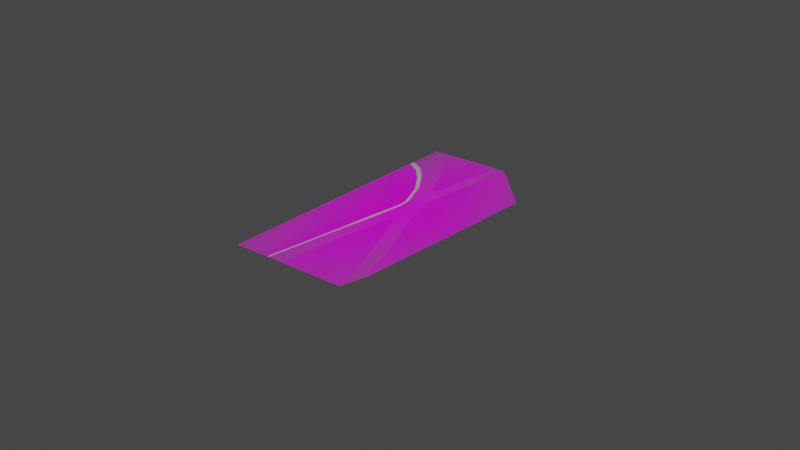 # Source: street_corner_terrain.blend  (saved by Blender 3.6.14; exported with 4.5.12 LTS)
import bpy
from mathutils import Matrix  # noqa: F401  (used for matrix-valued properties, if any)

bpy.ops.wm.read_factory_settings(use_empty=True)
scene = bpy.context.scene
scene.name = 'Scene'

# ---- images (referenced by path relative to the original .blend; pixels are not part of the script)
import os
ASSET_DIR = os.environ.get("B2B_ASSET_DIR", "")  # directory of the original .blend (textures are referenced by path, not embedded)
HERE = os.path.dirname(os.path.abspath(__file__))  # packed textures are extracted next to this script under _unpacked/

def load_image(name, relpath, width, height, colorspace="sRGB"):
    """Load a texture the original file referenced (path relative to the .blend, or extracted next to this script)."""
    p = next((c for c in (os.path.join(HERE, relpath), os.path.join(ASSET_DIR, relpath)) if relpath and os.path.exists(c)), "")
    if p:
        img = bpy.data.images.load(p, check_existing=True)
        img.name = name
    else:  # same state as the original file: an image datablock whose file is absent (Cycles renders it pink)
        img = bpy.data.images.new(name, width, height)
        img.source = "FILE"
        img.filepath = "//" + (relpath or name)
    img.colorspace_settings.name = colorspace
    return img
img_street_corner_satellite_png = load_image('street_corner_satellite.png', 'street_corner_satellite.png', 1024, 1024, 'sRGB')

# ---- materials (node trees are filled in below, after node groups)
mat_street_corner_satellite = bpy.data.materials.new('street_corner_satellite')
mat_street_corner_satellite.surface_render_method = 'BLENDED'
mat_street_corner_satellite.blend_method = 'BLEND'
mat_sidewalk = bpy.data.materials.new('sidewalk')
mat_sidewalk.use_transparent_shadow = False

# ---- material node trees
mat_street_corner_satellite.use_nodes = True; mat_street_corner_satellite.node_tree.nodes.clear()
_N = mat_street_corner_satellite.node_tree.nodes; _L = mat_street_corner_satellite.node_tree.links
n0 = _N.new('ShaderNodeOutputMaterial'); n0.name = 'Material Output'; n0.location = (300, 300)
n1 = _N.new('ShaderNodeTexImage'); n1.name = 'Image Texture'; n1.location = (-200, 300)
n1.image = img_street_corner_satellite_png
n1.extension = 'CLIP'
n2 = _N.new('ShaderNodeBsdfPrincipled'); n2.name = 'Principled BSDF'; n2.location = (0, 300)
n2.distribution = 'GGX'
n2.subsurface_method = 'RANDOM_WALK_SKIN'
n2.inputs[3].default_value = 1.45
n2.inputs[27].default_value = (0.0, 0.0, 0.0, 1.0)
n2.inputs[28].default_value = 1.0
_L.new(n1.outputs[0], n2.inputs[0])
_L.new(n1.outputs[1], n2.inputs[4])
_L.new(n2.outputs[0], n0.inputs[0])
n0.is_active_output = True
mat_sidewalk.use_nodes = True; mat_sidewalk.node_tree.nodes.clear()
_N = mat_sidewalk.node_tree.nodes; _L = mat_sidewalk.node_tree.links
n0 = _N.new('ShaderNodeBsdfPrincipled'); n0.name = 'Principled BSDF'; n0.location = (10, 300)
n0.distribution = 'GGX'
n0.subsurface_method = 'RANDOM_WALK_SKIN'
n0.inputs[0].default_value = (0.4292, 0.4292, 0.4292, 1.0)
n0.inputs[3].default_value = 1.45
n0.inputs[27].default_value = (0.0, 0.0, 0.0, 1.0)
n0.inputs[28].default_value = 1.0
n1 = _N.new('ShaderNodeOutputMaterial'); n1.name = 'Material Output'; n1.location = (300, 300)
_L.new(n0.outputs[0], n1.inputs[0])
n1.is_active_output = True

# ---- world
world_world = bpy.data.worlds.new('World'); scene.world = world_world
world_world.use_nodes = True; world_world.node_tree.nodes.clear()
_N = world_world.node_tree.nodes; _L = world_world.node_tree.links
n0 = _N.new('ShaderNodeOutputWorld'); n0.name = 'World Output'; n0.location = (300, 300)
n1 = _N.new('ShaderNodeBackground'); n1.name = 'Background'; n1.location = (10, 300)
n1.inputs[0].default_value = (0.05088, 0.05088, 0.05088, 1.0)
_L.new(n1.outputs[0], n0.inputs[0])
n0.is_active_output = True
world_world.color = (0.05088, 0.05088, 0.05088)
world_world.use_sun_shadow = False
world_world.sun_shadow_jitter_overblur = 0.0

# ---- meshes
me_street_corner_satellite = bpy.data.meshes.new('street_corner_satellite')
me_street_corner_satellite.from_pydata([(-95.88, -45.51, 0.0), (95.88, 28.15, 0.0), (-43.69, 35.27, 0.0), (67.4, -43.13, 0.0), (65.0, -45.51, 0.0), (-87.55, 33.51, 0.0), (-48.19, 26.69, 0.0), (-5.439, 18.19, 0.0), (13.79, 45.51, 0.0), (-12.81, 6.081, 0.0), (-43.54, -45.51, 0.0), (11.23, 8.409, 0.0), (3.176, -4.999, 0.0), (28.05, 45.51, 0.0), (-23.01, -45.51, 0.0), (75.03, -37.0, 0.0), (-86.55, 44.07, 0.0), (-86.23, 45.51, 0.0), (-69.71, -45.51, 0.0), (-36.22, 45.51, 0.0), (35.93, -23.3, 0.0), (20.99, -45.51, 0.0), (43.13, -14.29, 0.0), (61.97, 36.83, 0.0), (66.2, -44.32, 0.0), (-27.41, -20.17, 0.0), (-11.43, -25.1, 0.0), (-91.72, -6.0, 0.0), (-58.95, -9.408, 0.0), (28.46, -34.4, 0.0), (85.46, -4.423, 0.0), (5.251, 31.23, 0.0), (18.26, 27.11, 0.0), (-86.39, 44.79, 0.0), (-39.96, 40.39, 0.0), (52.55, 11.27, 0.0), (-64.35, 40.89, 0.0), (-82.8, -45.51, 0.0), (-67.87, 30.87, 0.0), (-61.22, 45.51, 0.0), (-75.33, -7.704, 0.0), (-63.17, 42.59, 0.0), (-11.21, 45.51, 0.0), (-27.89, 18.53, 0.0), (-23.49, 26.57, 0.0), (-56.63, -45.51, 0.0), (-43.18, -14.79, 0.0), (-17.35, 35.81, 0.0), (45.01, 41.17, 0.0), (19.73, -12.31, 0.0), (-1.008, -45.51, 0.0), (25.34, -3.556, 0.0), (9.284, -29.91, 0.0), (35.41, 19.19, 0.0), (51.66, -33.22, 0.0), (43.0, -45.51, 0.0), (57.09, -23.35, 0.0), (78.92, 32.49, 0.0), (47.33, -39.36, 0.0), (69.0, 3.423, 0.0), (0.5191, 23.79, 0.0), (13.21, 18.07, 0.0), (80.25, -20.71, 0.0), (-86.47, 44.43, 0.0), (-41.82, 37.83, 0.0), (47.84, -1.513, 0.0), (-63.76, 41.74, 0.0), (-20.42, 31.19, 0.0), (30.37, 7.817, 0.0), (63.05, -9.962, 0.0), (90.67, 11.86, 0.0), (-86.31, 45.15, 0.0), (-38.09, 42.95, 0.0), (57.26, 24.05, 0.0), (9.523, 38.37, 0.0), (23.16, 36.31, 0.0), (-62.2, 44.05, 0.0), (-14.28, 40.66, 0.0), (40.21, 30.18, 0.0), (73.96, 17.96, 0.0), (-89.63, 13.75, 0.0), (-53.57, 8.643, 0.0), (32.19, -28.85, 0.0), (66.8, -43.73, 0.0), (-18.58, -7.814, 0.0), (-4.712, -14.9, 0.0), (-71.6, 11.58, 0.0), (-35.54, 1.871, 0.0), (14.51, -21.11, 0.0), (49.5, -36.29, 0.0), (65.6, -44.92, 0.0), (-35.48, -32.84, 0.0), (-17.68, -35.15, 0.0), (-93.8, -25.75, 0.0), (-64.33, -27.46, 0.0), (24.73, -39.96, 0.0), (-79.06, -26.61, 0.0), (-49.9, -30.15, 0.0), (4.138, -37.71, 0.0), (45.16, -42.44, 0.0), (-14.33, 9.143, 0.0), (-8.648, 18.66, 0.0), (-45.79, -45.51, 0.0), (1.362, 32.02, 0.0), (9.492, 45.51, 0.0), (-30.12, -19.25, 0.0), (-3.084, 25.06, 0.0), (5.427, 38.77, 0.0), (-21.5, -6.147, 0.0), (-37.96, -32.38, 0.0), (30.58, 44.86, 0.0), (6.45, -4.51, 0.0), (-19.74, -45.51, 0.0), (12.51, 5.657, 0.0), (-8.342, -25.82, 0.0), (20.81, 25.93, 0.0), (15.77, 16.54, 0.0), (25.7, 35.4, 0.0), (-1.851, -15.82, 0.0), (-14.43, -35.53, 0.0), (-2.001, 20.07, 0.0), (10.88, 12.73, 0.0), (76.92, -31.09, 0.0), (-86.52, 44.2, 0.0), (-43.01, 36.19, 0.0), (44.84, -9.659, 0.0), (-64.14, 41.2, 0.0), (-22.38, 28.25, 0.0), (27.17, 0.5685, 0.0), (59.25, -18.49, 0.0), (-6.565, 20.82, 0.0), (13.63, 9.637, 0.0), (-88.06, 28.67, 0.0), (-49.51, 22.27, 0.0), (35.01, -24.66, 0.0), (-68.78, 26.14, 0.0), (-29.77, 14.45, 0.0), (18.45, -14.47, 0.0), (51.13, -33.97, 0.0), (67.25, -43.28, 0.0), (-13.0, 2.06, 0.0), (0.3603, -7.505, 0.0), (-16.09, 5.394, 0.0), (4.415, -7.284, 0.0), (-3.669, 18.89, 0.0), (10.62, 10.62, 0.0), (75.98, -34.04, 0.0), (-86.53, 44.13, 0.0), (-43.35, 35.73, 0.0), (43.99, -11.98, 0.0), (-64.25, 41.05, 0.0), (-22.94, 27.41, 0.0), (26.25, -1.494, 0.0), (58.17, -20.92, 0.0), (-7.555, 19.61, 0.0), (13.02, 7.672, 0.0), (-13.21, 7.56, 0.0), (-6.992, 18.29, 0.0), (-44.67, -45.51, 0.0), (3.306, 31.63, 0.0), (-1.282, 24.43, 0.0), (7.475, 38.57, 0.0), (11.64, 45.51, 0.0), (-28.77, -19.71, 0.0), (-20.04, -6.98, 0.0), (-36.72, -32.61, 0.0), (-4.232, 20.21, 0.0), (-14.54, 3.727, 0.0), (-5.982, 19.89, 0.0), (29.31, 45.19, 0.0), (4.839, -4.498, 0.0), (-21.37, -45.51, 0.0), (11.51, 7.161, 0.0), (-9.883, -25.46, 0.0), (19.54, 26.52, 0.0), (14.49, 17.3, 0.0), (24.43, 35.85, 0.0), (-3.282, -15.36, 0.0), (-16.05, -35.34, 0.0), (12.02, 11.08, 0.0), (2.388, -7.395, 0.0), (12.32, 10.07, 0.0), (-87.81, 31.09, 0.0), (-48.85, 24.48, 0.0), (35.47, -23.98, 0.0), (-68.33, 28.5, 0.0), (-28.83, 16.49, 0.0), (19.09, -13.39, 0.0), (51.4, -33.59, 0.0), (-15.21, 7.268, 0.0), (5.433, -5.897, 0.0), (67.32, -43.2, 0.0), (-12.6, 4.122, 0.0), (1.896, -5.995, 0.0), (-14.9, 5.603, 0.0), (3.405, -6.894, 0.0), (-15.03, 6.277, 0.0), (-14.75, 4.836, 0.0), (-6.706, 19.76, 0.0), (-5.211, 20.03, 0.0), (12.58, 9.159, 0.0), (12.75, 8.605, 0.0), (4.045, -6.579, 0.0), (4.701, -6.256, 0.0), (56.05, -35.98, 0.0), (49.14, -45.51, 0.0), (62.1, -27.15, 0.0), (52.59, -40.75, 0.0), (73.59, 1.234, 0.0), (83.66, 31.28, 0.0), (67.85, -12.96, 0.0), (78.62, 16.26, 0.0), (54.32, -38.36, 0.0), (50.86, -43.13, 0.0), (64.18, -22.01, 0.0), (55.63, -36.57, 0.0), (63.14, -24.58, 0.0), (55.84, -36.27, 0.0), (58.43, -37.48, 0.0), (52.46, -45.51, 0.0), (63.21, -28.96, 0.0), (55.44, -41.49, 0.0), (76.08, 0.04989, 0.0), (70.44, -14.58, 0.0), (81.15, 15.34, 0.0), (56.93, -39.49, 0.0), (53.95, -43.5, 0.0), (66.85, -23.91, 0.0), (58.06, -37.97, 0.0), (65.83, -26.56, 0.0), (58.24, -37.72, 0.0), (86.21, 30.63, 0.0), (60.16, -38.57, 0.0), (54.88, -45.51, 0.0), (64.78, -30.67, 0.0), (57.52, -42.04, 0.0), (77.89, -0.8153, 0.0), (72.34, -15.77, 0.0), (82.99, 14.67, 0.0), (58.84, -40.31, 0.0), (56.2, -43.78, 0.0), (68.8, -25.3, 0.0), (59.84, -39.0, 0.0), (67.79, -28.01, 0.0), (60.0, -38.78, 0.0), (88.08, 30.15, 0.0), (87.15, 30.39, 0.0), (59.29, -38.03, 0.0), (53.67, -45.51, 0.0), (63.79, -29.92, 0.0), (56.48, -41.77, 0.0), (76.98, -0.3827, 0.0), (71.39, -15.18, 0.0), (82.07, 15.0, 0.0), (57.89, -39.9, 0.0), (55.08, -43.64, 0.0), (67.82, -24.6, 0.0), (58.95, -38.48, 0.0), (66.81, -27.29, 0.0), (59.12, -38.25, 0.0), (84.93, 30.95, 0.0), (57.24, -36.73, 0.0), (50.8, -45.51, 0.0), (62.76, -27.95, 0.0), (54.02, -41.12, 0.0), (74.84, 0.642, 0.0), (69.14, -13.77, 0.0), (79.89, 15.8, 0.0), (55.63, -38.93, 0.0), (52.41, -43.31, 0.0), (65.51, -22.96, 0.0), (56.84, -37.27, 0.0), (64.48, -25.57, 0.0), (57.04, -37.0, 0.0)], [], [(196, 156, 100, 189), (148, 2, 44, 151), (164, 84, 140, 167), (91, 10, 14, 92), (144, 7, 11, 145), (7, 9, 12, 11), (240, 233, 4, 90), (155, 113, 51, 152), (234, 232, 3, 15), (36, 38, 6, 2), (161, 159, 31, 74), (157, 156, 9, 7), (51, 49, 20, 22), (61, 121, 179, 175), (98, 50, 21, 95), (88, 52, 29, 82), (239, 235, 24, 83), (84, 25, 26, 85), (96, 94, 28, 40), (186, 189, 100, 43), (78, 53, 35, 73), (159, 160, 60, 31), (238, 236, 30, 70), (74, 31, 32, 75), (76, 41, 34, 72), (71, 33, 41, 76), (93, 96, 40, 27), (16, 5, 38, 36), (163, 25, 84, 164), (151, 44, 101, 154), (72, 34, 47, 77), (94, 97, 46, 28), (2, 6, 43, 44), (199, 144, 120, 166), (192, 9, 194, 197), (117, 115, 53, 78), (118, 114, 52, 88), (119, 112, 50, 98), (201, 172, 113, 155), (113, 111, 49, 51), (73, 35, 59, 79), (82, 29, 58, 89), (22, 20, 54, 56), (152, 51, 22, 149), (95, 21, 55, 99), (35, 65, 69, 59), (115, 116, 68, 53), (34, 64, 67, 47), (33, 63, 66, 41), (53, 68, 65, 35), (168, 7, 144, 199), (236, 237, 62, 30), (31, 60, 61, 32), (41, 66, 64, 34), (23, 73, 79, 57), (110, 117, 78, 48), (19, 72, 77, 42), (17, 71, 76, 39), (39, 76, 72, 19), (8, 74, 75, 13), (245, 238, 70, 1), (150, 36, 2, 148), (48, 78, 73, 23), (134, 82, 89, 138), (143, 118, 88, 137), (28, 46, 87, 81), (27, 40, 86, 80), (140, 84, 85, 141), (242, 239, 83, 139), (137, 88, 82, 134), (40, 28, 81, 86), (185, 183, 6, 38), (29, 95, 99, 58), (114, 119, 98, 52), (18, 45, 97, 94), (0, 37, 96, 93), (182, 185, 38, 5), (37, 18, 94, 96), (52, 98, 95, 29), (235, 240, 90, 24), (25, 91, 92, 26), (45, 102, 109, 97), (46, 105, 108, 87), (42, 77, 107, 104), (47, 67, 106, 103), (77, 47, 103, 107), (97, 109, 105, 46), (44, 43, 100, 101), (198, 157, 7, 168), (158, 10, 91, 165), (173, 178, 119, 114), (180, 177, 118, 143), (169, 176, 117, 110), (174, 175, 116, 115), (172, 170, 111, 113), (200, 11, 172, 201), (178, 171, 112, 119), (177, 173, 114, 118), (176, 174, 115, 117), (175, 179, 131, 116), (67, 127, 130, 106), (65, 125, 129, 69), (116, 131, 128, 68), (64, 124, 127, 67), (63, 123, 126, 66), (68, 128, 125, 65), (147, 16, 36, 150), (237, 241, 122, 62), (60, 120, 121, 61), (66, 126, 124, 64), (85, 26, 173, 177), (87, 108, 142, 136), (187, 137, 134, 184), (244, 242, 139, 191), (192, 140, 141, 193), (190, 143, 137, 187), (184, 134, 138, 188), (81, 87, 136, 133), (80, 86, 135, 132), (86, 81, 133, 135), (154, 101, 157, 198), (32, 61, 175, 174), (127, 151, 154, 130), (125, 149, 153, 129), (131, 155, 152, 128), (124, 148, 151, 127), (123, 147, 150, 126), (128, 152, 149, 125), (160, 166, 120, 60), (241, 243, 146, 122), (120, 144, 145, 121), (126, 150, 148, 124), (130, 154, 198, 168, 199, 166), (108, 164, 167, 142), (106, 130, 166, 160), (102, 158, 165, 109), (105, 163, 164, 108), (104, 107, 161, 162), (103, 106, 160, 159), (107, 103, 159, 161), (109, 165, 163, 105), (101, 100, 156, 157), (162, 161, 74, 8), (165, 91, 25, 163), (13, 75, 176, 169), (193, 195, 202, 12), (181, 145, 11, 200), (149, 22, 56, 153), (141, 85, 177, 180), (180, 195, 193, 141), (145, 181, 179, 121), (11, 12, 170, 172), (75, 32, 174, 176), (12, 202, 203, 170), (232, 244, 191, 3), (26, 92, 178, 173), (142, 167, 197, 194, 196, 189), (170, 203, 190, 111), (20, 184, 188, 54), (9, 192, 193, 12), (111, 190, 187, 49), (92, 14, 171, 178), (49, 187, 184, 20), (136, 142, 189, 186), (133, 136, 186, 183), (132, 135, 185, 182), (135, 133, 183, 185), (183, 186, 43, 6), (194, 9, 156, 196), (243, 234, 15, 146), (155, 131, 179, 181, 200, 201), (190, 203, 202, 195, 180, 143), (167, 140, 192, 197), (153, 56, 206, 216), (54, 188, 217, 204), (129, 153, 216, 214), (188, 138, 215, 217), (69, 129, 214, 210), (58, 99, 213, 207), (138, 89, 212, 215), (57, 79, 211, 209), (59, 69, 210, 208), (79, 59, 208, 211), (89, 58, 207, 212), (56, 54, 204, 206), (99, 55, 205, 213), (272, 263, 220, 229), (261, 273, 230, 218), (270, 272, 229, 227), (273, 271, 228, 230), (266, 270, 227, 223), (264, 269, 226, 221), (271, 268, 225, 228), (260, 267, 224, 231), (265, 266, 223, 222), (267, 265, 222, 224), (268, 264, 221, 225), (263, 261, 218, 220), (269, 262, 219, 226), (258, 249, 234, 243), (247, 259, 244, 232), (256, 258, 243, 241), (259, 257, 242, 244), (252, 256, 241, 237), (250, 255, 240, 235), (257, 254, 239, 242), (246, 253, 238, 245), (251, 252, 237, 236), (253, 251, 236, 238), (254, 250, 235, 239), (249, 247, 232, 234), (255, 248, 233, 240), (226, 219, 248, 255), (220, 218, 247, 249), (225, 221, 250, 254), (224, 222, 251, 253), (222, 223, 252, 251), (231, 224, 253, 246), (228, 225, 254, 257), (221, 226, 255, 250), (223, 227, 256, 252), (230, 228, 257, 259), (227, 229, 258, 256), (218, 230, 259, 247), (229, 220, 249, 258), (213, 205, 262, 269), (206, 204, 261, 263), (212, 207, 264, 268), (211, 208, 265, 267), (208, 210, 266, 265), (209, 211, 267, 260), (215, 212, 268, 271), (207, 213, 269, 264), (210, 214, 270, 266), (217, 215, 271, 273), (214, 216, 272, 270), (204, 217, 273, 261), (216, 206, 263, 272)])
_uv = me_street_corner_satellite.uv_layers.new(name='UVMap')
_uv.uv.foreach_set('vector', [0.4216, 0.569, 0.4311, 0.5831, 0.4253, 0.6004, 0.4207, 0.5799, 0.2739, 0.8926, 0.2722, 0.8874, 0.3775, 0.7919, 0.3804, 0.8011, 0.3955, 0.4233, 0.4031, 0.4142, 0.4322, 0.5226, 0.4242, 0.5409, 0.315, 0.1392, 0.2729, 0.0, 0.38, 0.0, 0.4078, 0.1138, 0.4809, 0.7076, 0.4716, 0.6998, 0.5586, 0.5924, 0.5554, 0.6167, 0.4716, 0.6998, 0.4332, 0.5668, 0.5166, 0.4451, 0.5586, 0.5924, 0.7931, 0.01906, 0.7862, 0.0, 0.839, 0.0, 0.8421, 0.006533, 0.5679, 0.5843, 0.5653, 0.5621, 0.6321, 0.4609, 0.6369, 0.4836, 0.8378, 0.163, 0.8137, 0.07622, 0.8515, 0.02613, 0.8913, 0.09352, 0.1644, 0.9493, 0.1461, 0.8391, 0.2487, 0.7933, 0.2722, 0.8874, 0.539, 0.9237, 0.5172, 0.8475, 0.5274, 0.8432, 0.5497, 0.9216, 0.4635, 0.701, 0.4311, 0.5831, 0.4332, 0.5668, 0.4716, 0.6998, 0.6321, 0.4609, 0.6029, 0.3648, 0.6873, 0.244, 0.7249, 0.343, 0.5689, 0.6985, 0.5567, 0.6399, 0.5627, 0.6217, 0.5756, 0.6901, 0.5216, 0.08571, 0.4947, 0.0, 0.6095, 0.0, 0.6289, 0.061, 0.5756, 0.2681, 0.5484, 0.1714, 0.6484, 0.122, 0.6679, 0.183, 0.8068, 0.05717, 0.8, 0.03811, 0.8452, 0.01307, 0.8483, 0.0196, 0.4031, 0.4142, 0.3571, 0.2783, 0.4404, 0.2242, 0.4754, 0.3363, 0.0877, 0.2077, 0.1645, 0.1983, 0.1926, 0.3966, 0.1072, 0.4154, 0.3497, 0.6812, 0.4207, 0.5799, 0.4253, 0.6004, 0.3545, 0.7036, 0.7097, 0.8316, 0.6846, 0.7108, 0.774, 0.6238, 0.7986, 0.7642, 0.5172, 0.8475, 0.4933, 0.7684, 0.5027, 0.7614, 0.5274, 0.8432, 0.9328, 0.6611, 0.9062, 0.491, 0.9456, 0.4514, 0.9728, 0.6304, 0.5497, 0.9216, 0.5274, 0.8432, 0.5952, 0.7979, 0.6208, 0.8989, 0.1757, 0.9839, 0.1706, 0.9679, 0.2916, 0.9437, 0.3014, 0.9719, 0.04992, 0.996, 0.04951, 0.9921, 0.1706, 0.9679, 0.1757, 0.9839, 0.01086, 0.217, 0.0877, 0.2077, 0.1072, 0.4154, 0.02172, 0.4341, 0.04869, 0.9841, 0.04344, 0.8682, 0.1461, 0.8391, 0.1644, 0.9493, 0.35, 0.2834, 0.3571, 0.2783, 0.4031, 0.4142, 0.3955, 0.4233, 0.3804, 0.8011, 0.3775, 0.7919, 0.4549, 0.705, 0.4606, 0.7154, 0.3014, 0.9719, 0.2916, 0.9437, 0.4095, 0.8934, 0.4255, 0.9467, 0.1645, 0.1983, 0.2398, 0.1687, 0.2748, 0.3375, 0.1926, 0.3966, 0.2722, 0.8874, 0.2487, 0.7933, 0.3545, 0.7036, 0.3775, 0.7919, 0.4728, 0.7201, 0.4809, 0.7076, 0.4896, 0.7205, 0.4779, 0.722, 0.4343, 0.5453, 0.4332, 0.5668, 0.4223, 0.5616, 0.4231, 0.5531, 0.634, 0.8889, 0.6085, 0.7849, 0.6846, 0.7108, 0.7097, 0.8316, 0.4903, 0.3262, 0.4565, 0.2164, 0.5484, 0.1714, 0.5756, 0.2681, 0.4248, 0.1096, 0.3971, 0.0, 0.4947, 0.0, 0.5216, 0.08571, 0.5665, 0.5945, 0.56, 0.5787, 0.5653, 0.5621, 0.5679, 0.5843, 0.5653, 0.5621, 0.5336, 0.4505, 0.6029, 0.3648, 0.6321, 0.4609, 0.7986, 0.7642, 0.774, 0.6238, 0.8598, 0.5376, 0.8857, 0.6973, 0.6679, 0.183, 0.6484, 0.122, 0.7468, 0.06754, 0.7581, 0.1013, 0.7249, 0.343, 0.6873, 0.244, 0.7694, 0.1351, 0.7977, 0.2435, 0.6369, 0.4836, 0.6321, 0.4609, 0.7249, 0.343, 0.7294, 0.3684, 0.6289, 0.061, 0.6095, 0.0, 0.7242, 0.0, 0.7355, 0.03377, 0.774, 0.6238, 0.7495, 0.4834, 0.8288, 0.3906, 0.8598, 0.5376, 0.6085, 0.7849, 0.5822, 0.6817, 0.6584, 0.5859, 0.6846, 0.7108, 0.2916, 0.9437, 0.2819, 0.9156, 0.3935, 0.8427, 0.4095, 0.8934, 0.04951, 0.9921, 0.0491, 0.9881, 0.1675, 0.9586, 0.1706, 0.9679, 0.6846, 0.7108, 0.6584, 0.5859, 0.7495, 0.4834, 0.774, 0.6238, 0.4688, 0.7186, 0.4716, 0.6998, 0.4809, 0.7076, 0.4728, 0.7201, 0.9062, 0.491, 0.8772, 0.3268, 0.9185, 0.2725, 0.9456, 0.4514, 0.5274, 0.8432, 0.5027, 0.7614, 0.5689, 0.6985, 0.5952, 0.7979, 0.1706, 0.9679, 0.1675, 0.9586, 0.2819, 0.9156, 0.2916, 0.9437, 0.8231, 0.9046, 0.7986, 0.7642, 0.8857, 0.6973, 0.9116, 0.857, 0.6595, 0.9929, 0.634, 0.8889, 0.7097, 0.8316, 0.7347, 0.9523, 0.3111, 1.0, 0.3014, 0.9719, 0.4255, 0.9467, 0.4415, 1.0, 0.05033, 1.0, 0.04992, 0.996, 0.1757, 0.9839, 0.1807, 1.0, 0.1807, 1.0, 0.1757, 0.9839, 0.3014, 0.9719, 0.3111, 1.0, 0.5719, 1.0, 0.5497, 0.9216, 0.6208, 0.8989, 0.6463, 1.0, 0.9593, 0.8312, 0.9328, 0.6611, 0.9728, 0.6304, 1.0, 0.8093, 0.165, 0.951, 0.1644, 0.9493, 0.2722, 0.8874, 0.2739, 0.8926, 0.7347, 0.9523, 0.7097, 0.8316, 0.7986, 0.7642, 0.8231, 0.9046, 0.6826, 0.2291, 0.6679, 0.183, 0.7581, 0.1013, 0.7666, 0.1268, 0.523, 0.42, 0.4903, 0.3262, 0.5756, 0.2681, 0.5962, 0.3411, 0.1926, 0.3966, 0.2748, 0.3375, 0.3147, 0.5206, 0.2206, 0.595, 0.02172, 0.4341, 0.1072, 0.4154, 0.1266, 0.6273, 0.03258, 0.6511, 0.4322, 0.5226, 0.4031, 0.4142, 0.4754, 0.3363, 0.5019, 0.4175, 0.812, 0.07155, 0.8068, 0.05717, 0.8483, 0.0196, 0.8507, 0.02453, 0.5962, 0.3411, 0.5756, 0.2681, 0.6679, 0.183, 0.6826, 0.2291, 0.1072, 0.4154, 0.1926, 0.3966, 0.2206, 0.595, 0.1266, 0.6273, 0.1437, 0.8132, 0.2453, 0.769, 0.2487, 0.7933, 0.1461, 0.8391, 0.6484, 0.122, 0.6289, 0.061, 0.7355, 0.03377, 0.7468, 0.06754, 0.4565, 0.2164, 0.4248, 0.1096, 0.5216, 0.08571, 0.5484, 0.1714, 0.1365, 0.0, 0.2047, 0.0, 0.2398, 0.1687, 0.1645, 0.1983, 0.0, 0.0, 0.06824, 0.0, 0.0877, 0.2077, 0.01086, 0.217, 0.04211, 0.8415, 0.1437, 0.8132, 0.1461, 0.8391, 0.04344, 0.8682, 0.06824, 0.0, 0.1365, 0.0, 0.1645, 0.1983, 0.0877, 0.2077, 0.5484, 0.1714, 0.5216, 0.08571, 0.6289, 0.061, 0.6484, 0.122, 0.8, 0.03811, 0.7931, 0.01906, 0.8421, 0.006533, 0.8452, 0.01307, 0.3571, 0.2783, 0.315, 0.1392, 0.4078, 0.1138, 0.4404, 0.2242, 0.2047, 0.0, 0.2612, 0.0, 0.3021, 0.1443, 0.2398, 0.1687, 0.2748, 0.3375, 0.3429, 0.2885, 0.3879, 0.4325, 0.3147, 0.5206, 0.4415, 1.0, 0.4255, 0.9467, 0.5283, 0.9259, 0.5495, 1.0, 0.4095, 0.8934, 0.3935, 0.8427, 0.4839, 0.7754, 0.5071, 0.8518, 0.4255, 0.9467, 0.4095, 0.8934, 0.5071, 0.8518, 0.5283, 0.9259, 0.2398, 0.1687, 0.3021, 0.1443, 0.3429, 0.2885, 0.2748, 0.3375, 0.3775, 0.7919, 0.3545, 0.7036, 0.4253, 0.6004, 0.4549, 0.705, 0.465, 0.7171, 0.4635, 0.701, 0.4716, 0.6998, 0.4688, 0.7186, 0.2671, 0.0, 0.2729, 0.0, 0.315, 0.1392, 0.3085, 0.1417, 0.4485, 0.2203, 0.4163, 0.1117, 0.4248, 0.1096, 0.4565, 0.2164, 0.5125, 0.4188, 0.4829, 0.3312, 0.4903, 0.3262, 0.523, 0.42, 0.6529, 0.9965, 0.6274, 0.8939, 0.634, 0.8889, 0.6595, 0.9929, 0.6019, 0.7914, 0.5756, 0.6901, 0.5822, 0.6817, 0.6085, 0.7849, 0.56, 0.5787, 0.5252, 0.4506, 0.5336, 0.4505, 0.5653, 0.5621, 0.5656, 0.6006, 0.5586, 0.5924, 0.56, 0.5787, 0.5665, 0.5945, 0.4163, 0.1117, 0.3885, 0.0, 0.3971, 0.0, 0.4248, 0.1096, 0.4829, 0.3312, 0.4485, 0.2203, 0.4565, 0.2164, 0.4903, 0.3262, 0.6274, 0.8939, 0.6019, 0.7914, 0.6085, 0.7849, 0.634, 0.8889, 0.5756, 0.6901, 0.5627, 0.6217, 0.5711, 0.6059, 0.5822, 0.6817, 0.3935, 0.8427, 0.3833, 0.8103, 0.4658, 0.7287, 0.4839, 0.7754, 0.7495, 0.4834, 0.7338, 0.3939, 0.809, 0.2968, 0.8288, 0.3906, 0.5822, 0.6817, 0.5711, 0.6059, 0.6417, 0.5062, 0.6584, 0.5859, 0.2819, 0.9156, 0.2757, 0.8977, 0.3833, 0.8103, 0.3935, 0.8427, 0.0491, 0.9881, 0.04883, 0.9856, 0.1655, 0.9527, 0.1675, 0.9586, 0.6584, 0.5859, 0.6417, 0.5062, 0.7338, 0.3939, 0.7495, 0.4834, 0.04876, 0.9849, 0.04869, 0.9841, 0.1644, 0.9493, 0.165, 0.951, 0.8772, 0.3268, 0.8588, 0.2221, 0.9011, 0.1584, 0.9185, 0.2725, 0.5027, 0.7614, 0.4896, 0.7205, 0.5567, 0.6399, 0.5689, 0.6985, 0.1675, 0.9586, 0.1655, 0.9527, 0.2757, 0.8977, 0.2819, 0.9156, 0.4754, 0.3363, 0.4404, 0.2242, 0.4485, 0.2203, 0.4829, 0.3312, 0.3147, 0.5206, 0.3879, 0.4325, 0.4161, 0.5593, 0.3448, 0.6587, 0.5995, 0.3529, 0.5962, 0.3411, 0.6826, 0.2291, 0.685, 0.2365, 0.8129, 0.07389, 0.812, 0.07155, 0.8507, 0.02453, 0.8511, 0.02533, 0.4343, 0.5453, 0.4322, 0.5226, 0.5019, 0.4175, 0.5099, 0.4341, 0.5283, 0.4352, 0.523, 0.42, 0.5962, 0.3411, 0.5995, 0.3529, 0.685, 0.2365, 0.6826, 0.2291, 0.7666, 0.1268, 0.768, 0.1309, 0.2206, 0.595, 0.3147, 0.5206, 0.3448, 0.6587, 0.2418, 0.7446, 0.03258, 0.6511, 0.1266, 0.6273, 0.1413, 0.7872, 0.04078, 0.8149, 0.1266, 0.6273, 0.2206, 0.595, 0.2418, 0.7446, 0.1413, 0.7872, 0.4606, 0.7154, 0.4549, 0.705, 0.4635, 0.701, 0.465, 0.7171, 0.5952, 0.7979, 0.5689, 0.6985, 0.5756, 0.6901, 0.6019, 0.7914, 0.3833, 0.8103, 0.3804, 0.8011, 0.4606, 0.7154, 0.4658, 0.7287, 0.7338, 0.3939, 0.7294, 0.3684, 0.8033, 0.2702, 0.809, 0.2968, 0.5711, 0.6059, 0.5679, 0.5843, 0.6369, 0.4836, 0.6417, 0.5062, 0.2757, 0.8977, 0.2739, 0.8926, 0.3804, 0.8011, 0.3833, 0.8103, 0.04883, 0.9856, 0.04876, 0.9849, 0.165, 0.951, 0.1655, 0.9527, 0.6417, 0.5062, 0.6369, 0.4836, 0.7294, 0.3684, 0.7338, 0.3939, 0.4933, 0.7684, 0.4779, 0.722, 0.4896, 0.7205, 0.5027, 0.7614, 0.8588, 0.2221, 0.8535, 0.1923, 0.8962, 0.126, 0.9011, 0.1584, 0.4896, 0.7205, 0.4809, 0.7076, 0.5554, 0.6167, 0.5567, 0.6399, 0.1655, 0.9527, 0.165, 0.951, 0.2739, 0.8926, 0.2757, 0.8977, 0.4658, 0.7287, 0.4606, 0.7154, 0.465, 0.7171, 0.4688, 0.7186, 0.4728, 0.7201, 0.4779, 0.722, 0.3879, 0.4325, 0.3955, 0.4233, 0.4242, 0.5409, 0.4161, 0.5593, 0.4839, 0.7754, 0.4658, 0.7287, 0.4779, 0.722, 0.4933, 0.7684, 0.2612, 0.0, 0.2671, 0.0, 0.3085, 0.1417, 0.3021, 0.1443, 0.3429, 0.2885, 0.35, 0.2834, 0.3955, 0.4233, 0.3879, 0.4325, 0.5495, 1.0, 0.5283, 0.9259, 0.539, 0.9237, 0.5607, 1.0, 0.5071, 0.8518, 0.4839, 0.7754, 0.4933, 0.7684, 0.5172, 0.8475, 0.5283, 0.9259, 0.5071, 0.8518, 0.5172, 0.8475, 0.539, 0.9237, 0.3021, 0.1443, 0.3085, 0.1417, 0.35, 0.2834, 0.3429, 0.2885, 0.4549, 0.705, 0.4253, 0.6004, 0.4311, 0.5831, 0.4635, 0.701, 0.5607, 1.0, 0.539, 0.9237, 0.5497, 0.9216, 0.5719, 1.0, 0.3085, 0.1417, 0.315, 0.1392, 0.3571, 0.2783, 0.35, 0.2834, 0.6463, 1.0, 0.6208, 0.8989, 0.6274, 0.8939, 0.6529, 0.9965, 0.5099, 0.4341, 0.5178, 0.4243, 0.5211, 0.4277, 0.5166, 0.4451, 0.5642, 0.6107, 0.5554, 0.6167, 0.5586, 0.5924, 0.5656, 0.6006, 0.7294, 0.3684, 0.7249, 0.343, 0.7977, 0.2435, 0.8033, 0.2702, 0.5019, 0.4175, 0.4754, 0.3363, 0.4829, 0.3312, 0.5125, 0.4188, 0.5125, 0.4188, 0.5178, 0.4243, 0.5099, 0.4341, 0.5019, 0.4175, 0.5554, 0.6167, 0.5642, 0.6107, 0.5627, 0.6217, 0.5567, 0.6399, 0.5586, 0.5924, 0.5166, 0.4451, 0.5252, 0.4506, 0.56, 0.5787, 0.6208, 0.8989, 0.5952, 0.7979, 0.6019, 0.7914, 0.6274, 0.8939, 0.5166, 0.4451, 0.5211, 0.4277, 0.5245, 0.4313, 0.5252, 0.4506, 0.8137, 0.07622, 0.8129, 0.07389, 0.8511, 0.02533, 0.8515, 0.02613, 0.4404, 0.2242, 0.4078, 0.1138, 0.4163, 0.1117, 0.4485, 0.2203, 0.4161, 0.5593, 0.4242, 0.5409, 0.4231, 0.5531, 0.4223, 0.5616, 0.4216, 0.569, 0.4207, 0.5799, 0.5252, 0.4506, 0.5245, 0.4313, 0.5283, 0.4352, 0.5336, 0.4505, 0.6873, 0.244, 0.685, 0.2365, 0.768, 0.1309, 0.7694, 0.1351, 0.4332, 0.5668, 0.4343, 0.5453, 0.5099, 0.4341, 0.5166, 0.4451, 0.5336, 0.4505, 0.5283, 0.4352, 0.5995, 0.3529, 0.6029, 0.3648, 0.4078, 0.1138, 0.38, 0.0, 0.3885, 0.0, 0.4163, 0.1117, 0.6029, 0.3648, 0.5995, 0.3529, 0.685, 0.2365, 0.6873, 0.244, 0.3448, 0.6587, 0.4161, 0.5593, 0.4207, 0.5799, 0.3497, 0.6812, 0.2418, 0.7446, 0.3448, 0.6587, 0.3497, 0.6812, 0.2453, 0.769, 0.04078, 0.8149, 0.1413, 0.7872, 0.1437, 0.8132, 0.04211, 0.8415, 0.1413, 0.7872, 0.2418, 0.7446, 0.2453, 0.769, 0.1437, 0.8132, 0.2453, 0.769, 0.3497, 0.6812, 0.3545, 0.7036, 0.2487, 0.7933, 0.4223, 0.5616, 0.4332, 0.5668, 0.4311, 0.5831, 0.4216, 0.569, 0.8535, 0.1923, 0.8378, 0.163, 0.8913, 0.09352, 0.8962, 0.126, 0.5679, 0.5843, 0.5711, 0.6059, 0.5627, 0.6217, 0.5642, 0.6107, 0.5656, 0.6006, 0.5665, 0.5945, 0.5283, 0.4352, 0.5245, 0.4313, 0.5211, 0.4277, 0.5178, 0.4243, 0.5125, 0.4188, 0.523, 0.42, 0.4242, 0.5409, 0.4322, 0.5226, 0.4343, 0.5453, 0.4231, 0.5531, 0.8033, 0.2702, 0.7977, 0.2435, 0.8238, 0.2017, 0.8293, 0.2299, 0.7694, 0.1351, 0.768, 0.1309, 0.7912, 0.1015, 0.7923, 0.1047, 0.809, 0.2968, 0.8033, 0.2702, 0.8293, 0.2299, 0.8347, 0.2582, 0.768, 0.1309, 0.7666, 0.1268, 0.7901, 0.09826, 0.7912, 0.1015, 0.8288, 0.3906, 0.809, 0.2968, 0.8347, 0.2582, 0.8538, 0.3576, 0.7468, 0.06754, 0.7355, 0.03377, 0.7652, 0.02617, 0.7743, 0.05234, 0.7666, 0.1268, 0.7581, 0.1013, 0.7833, 0.07851, 0.7901, 0.09826, 0.9116, 0.857, 0.8857, 0.6973, 0.91, 0.6786, 0.9362, 0.8437, 0.8598, 0.5376, 0.8288, 0.3906, 0.8538, 0.3576, 0.8838, 0.5136, 0.8857, 0.6973, 0.8598, 0.5376, 0.8838, 0.5136, 0.91, 0.6786, 0.7581, 0.1013, 0.7468, 0.06754, 0.7743, 0.05234, 0.7833, 0.07851, 0.7977, 0.2435, 0.7694, 0.1351, 0.7923, 0.1047, 0.8238, 0.2017, 0.7355, 0.03377, 0.7242, 0.0, 0.7562, 0.0, 0.7652, 0.02617, 0.8363, 0.2191, 0.8273, 0.1929, 0.8296, 0.1818, 0.8433, 0.2082, 0.7985, 0.09646, 0.7975, 0.0935, 0.8037, 0.08553, 0.8047, 0.08824, 0.8416, 0.2478, 0.8363, 0.2191, 0.8433, 0.2082, 0.8486, 0.2373, 0.7975, 0.0935, 0.7964, 0.09055, 0.8028, 0.08283, 0.8037, 0.08553, 0.8606, 0.3487, 0.8416, 0.2478, 0.8486, 0.2373, 0.8673, 0.3398, 0.7817, 0.04823, 0.7733, 0.02411, 0.7813, 0.02206, 0.7891, 0.04412, 0.7964, 0.09055, 0.7901, 0.07234, 0.7969, 0.06618, 0.8028, 0.08283, 0.9429, 0.8401, 0.9166, 0.6736, 0.9232, 0.6685, 0.9496, 0.8365, 0.8903, 0.5071, 0.8606, 0.3487, 0.8673, 0.3398, 0.8967, 0.5005, 0.9166, 0.6736, 0.8903, 0.5071, 0.8967, 0.5005, 0.9232, 0.6685, 0.7901, 0.07234, 0.7817, 0.04823, 0.7891, 0.04412, 0.7969, 0.06618, 0.8273, 0.1929, 0.7985, 0.09646, 0.8047, 0.08824, 0.8296, 0.1818, 0.7733, 0.02411, 0.7649, 0.0, 0.7735, 0.0, 0.7813, 0.02206, 0.8484, 0.2002, 0.8327, 0.1713, 0.8378, 0.163, 0.8535, 0.1923, 0.8092, 0.08223, 0.8083, 0.07971, 0.8129, 0.07389, 0.8137, 0.07622, 0.8537, 0.2297, 0.8484, 0.2002, 0.8535, 0.1923, 0.8588, 0.2221, 0.8083, 0.07971, 0.8074, 0.07719, 0.812, 0.07155, 0.8129, 0.07389, 0.8723, 0.3333, 0.8537, 0.2297, 0.8588, 0.2221, 0.8772, 0.3268, 0.7945, 0.04112, 0.7872, 0.02056, 0.7931, 0.01906, 0.8, 0.03811, 0.8074, 0.07719, 0.8019, 0.06167, 0.8068, 0.05717, 0.812, 0.07155, 0.9545, 0.8338, 0.928, 0.6648, 0.9328, 0.6611, 0.9593, 0.8312, 0.9015, 0.4958, 0.8723, 0.3333, 0.8772, 0.3268, 0.9062, 0.491, 0.928, 0.6648, 0.9015, 0.4958, 0.9062, 0.491, 0.9328, 0.6611, 0.8019, 0.06167, 0.7945, 0.04112, 0.8, 0.03811, 0.8068, 0.05717, 0.8327, 0.1713, 0.8092, 0.08223, 0.8137, 0.07622, 0.8378, 0.163, 0.7872, 0.02056, 0.7799, 0.0, 0.7862, 0.0, 0.7931, 0.01906, 0.7813, 0.02206, 0.7735, 0.0, 0.7799, 0.0, 0.7872, 0.02056, 0.8296, 0.1818, 0.8047, 0.08824, 0.8092, 0.08223, 0.8327, 0.1713, 0.7969, 0.06618, 0.7891, 0.04412, 0.7945, 0.04112, 0.8019, 0.06167, 0.9232, 0.6685, 0.8967, 0.5005, 0.9015, 0.4958, 0.928, 0.6648, 0.8967, 0.5005, 0.8673, 0.3398, 0.8723, 0.3333, 0.9015, 0.4958, 0.9496, 0.8365, 0.9232, 0.6685, 0.928, 0.6648, 0.9545, 0.8338, 0.8028, 0.08283, 0.7969, 0.06618, 0.8019, 0.06167, 0.8074, 0.07719, 0.7891, 0.04412, 0.7813, 0.02206, 0.7872, 0.02056, 0.7945, 0.04112, 0.8673, 0.3398, 0.8486, 0.2373, 0.8537, 0.2297, 0.8723, 0.3333, 0.8037, 0.08553, 0.8028, 0.08283, 0.8074, 0.07719, 0.8083, 0.07971, 0.8486, 0.2373, 0.8433, 0.2082, 0.8484, 0.2002, 0.8537, 0.2297, 0.8047, 0.08824, 0.8037, 0.08553, 0.8083, 0.07971, 0.8092, 0.08223, 0.8433, 0.2082, 0.8296, 0.1818, 0.8327, 0.1713, 0.8484, 0.2002, 0.7652, 0.02617, 0.7562, 0.0, 0.7649, 0.0, 0.7733, 0.02411, 0.8238, 0.2017, 0.7923, 0.1047, 0.7985, 0.09646, 0.8273, 0.1929, 0.7833, 0.07851, 0.7743, 0.05234, 0.7817, 0.04823, 0.7901, 0.07234, 0.91, 0.6786, 0.8838, 0.5136, 0.8903, 0.5071, 0.9166, 0.6736, 0.8838, 0.5136, 0.8538, 0.3576, 0.8606, 0.3487, 0.8903, 0.5071, 0.9362, 0.8437, 0.91, 0.6786, 0.9166, 0.6736, 0.9429, 0.8401, 0.7901, 0.09826, 0.7833, 0.07851, 0.7901, 0.07234, 0.7964, 0.09055, 0.7743, 0.05234, 0.7652, 0.02617, 0.7733, 0.02411, 0.7817, 0.04823, 0.8538, 0.3576, 0.8347, 0.2582, 0.8416, 0.2478, 0.8606, 0.3487, 0.7912, 0.1015, 0.7901, 0.09826, 0.7964, 0.09055, 0.7975, 0.0935, 0.8347, 0.2582, 0.8293, 0.2299, 0.8363, 0.2191, 0.8416, 0.2478, 0.7923, 0.1047, 0.7912, 0.1015, 0.7975, 0.0935, 0.7985, 0.09646, 0.8293, 0.2299, 0.8238, 0.2017, 0.8273, 0.1929, 0.8363, 0.2191])
me_street_corner_satellite.materials.append(mat_street_corner_satellite)
me_street_corner_satellite.update()
me_street_corner_satellite_004 = bpy.data.meshes.new('street_corner_satellite.004')
me_street_corner_satellite_004.from_pydata([(-43.69, 35.27, 0.0), (-5.439, 18.19, 0.0), (13.79, 45.51, 0.0), (-86.23, 45.51, 0.0), (-36.22, 45.51, 0.0), (5.251, 31.23, 0.0), (-86.39, 44.79, 0.0), (-39.96, 40.39, 0.0), (-64.35, 40.89, 0.0), (-61.22, 45.51, 0.0), (-63.17, 42.59, 0.0), (-11.21, 45.51, 0.0), (-23.49, 26.57, 0.0), (-17.35, 35.81, 0.0), (0.5191, 23.79, 0.0), (-86.47, 44.43, 0.0), (-41.82, 37.83, 0.0), (-63.76, 41.74, 0.0), (-20.42, 31.19, 0.0), (-86.31, 45.15, 0.0), (-38.09, 42.95, 0.0), (9.523, 38.37, 0.0), (-62.2, 44.05, 0.0), (-14.28, 40.66, 0.0), (-8.648, 18.66, 0.0), (1.362, 32.02, 0.0), (9.492, 45.51, 0.0), (-3.084, 25.06, 0.0), (5.427, 38.77, 0.0), (-2.001, 20.07, 0.0), (-86.52, 44.2, 0.0), (-43.01, 36.19, 0.0), (-64.14, 41.2, 0.0), (-22.38, 28.25, 0.0), (-6.565, 20.82, 0.0), (-3.669, 18.89, 0.0), (-86.53, 44.13, 0.0), (-43.35, 35.73, 0.0), (-64.25, 41.05, 0.0), (-22.94, 27.41, 0.0), (-7.555, 19.61, 0.0), (-6.992, 18.29, 0.0), (3.306, 31.63, 0.0), (-1.282, 24.43, 0.0), (7.475, 38.57, 0.0), (11.64, 45.51, 0.0), (-4.232, 20.21, 0.0), (-5.982, 19.89, 0.0), (-6.706, 19.76, 0.0), (-5.211, 20.03, 0.0), (-43.69, 35.27, 0.1), (-5.439, 18.19, 0.0), (13.79, 45.51, 0.1), (-86.23, 45.51, 0.1), (-36.22, 45.51, 0.1), (5.251, 31.23, 0.1), (-86.39, 44.79, 0.1), (-39.96, 40.39, 0.1), (-64.35, 40.89, 0.1), (-61.22, 45.51, 0.1), (-63.17, 42.59, 0.1), (-11.21, 45.51, 0.1), (-23.49, 26.57, 0.1), (-17.35, 35.81, 0.1), (0.5191, 23.79, 0.1), (-86.47, 44.43, 0.1), (-41.82, 37.83, 0.1), (-63.76, 41.74, 0.1), (-20.42, 31.19, 0.1), (-86.31, 45.15, 0.1), (-38.09, 42.95, 0.1), (9.523, 38.37, 0.1), (-62.2, 44.05, 0.1), (-14.28, 40.66, 0.1), (-8.648, 18.66, 0.1), (1.362, 32.02, 0.1), (9.492, 45.51, 0.1), (-3.084, 25.06, 0.1), (5.427, 38.77, 0.1), (-2.001, 20.07, 0.1), (-86.52, 44.2, 0.1), (-43.01, 36.19, 0.1), (-64.14, 41.2, 0.1), (-22.38, 28.25, 0.1), (-6.565, 20.82, 0.1), (-3.669, 18.89, 0.0), (-86.53, 44.13, 0.1), (-43.35, 35.73, 0.1), (-64.25, 41.05, 0.1), (-22.94, 27.41, 0.1), (-7.555, 19.61, 0.1), (-6.992, 18.29, 0.0), (3.306, 31.63, 0.1), (-1.282, 24.43, 0.1), (7.475, 38.57, 0.1), (11.64, 45.51, 0.1), (-4.232, 20.21, 0.1), (-5.982, 19.89, 0.1), (-6.706, 19.76, 0.1), (-5.211, 20.03, 0.1)], [], [(37, 39, 12, 0), (44, 21, 5, 42), (42, 5, 14, 43), (22, 20, 7, 10), (19, 22, 10, 6), (39, 40, 24, 12), (20, 23, 13, 7), (49, 46, 29, 35), (7, 13, 18, 16), (6, 10, 17, 15), (47, 49, 35, 1), (10, 7, 16, 17), (4, 11, 23, 20), (3, 9, 22, 19), (9, 4, 20, 22), (38, 37, 0, 8), (11, 26, 28, 23), (13, 25, 27, 18), (23, 28, 25, 13), (48, 47, 1, 41), (18, 27, 34, 33), (16, 18, 33, 31), (15, 17, 32, 30), (17, 16, 31, 32), (40, 48, 41, 24), (33, 34, 40, 39), (31, 33, 39, 37), (30, 32, 38, 36), (43, 14, 29, 46), (32, 31, 37, 38), (34, 46, 49, 47, 48, 40), (27, 43, 46, 34), (26, 45, 44, 28), (25, 42, 43, 27), (28, 44, 42, 25), (45, 2, 21, 44), (87, 50, 62, 89), (94, 92, 55, 71), (92, 93, 64, 55), (72, 60, 57, 70), (69, 56, 60, 72), (89, 62, 74, 90), (70, 57, 63, 73), (99, 85, 79, 96), (57, 66, 68, 63), (56, 65, 67, 60), (97, 51, 85, 99), (60, 67, 66, 57), (54, 70, 73, 61), (53, 69, 72, 59), (59, 72, 70, 54), (88, 58, 50, 87), (61, 73, 78, 76), (63, 68, 77, 75), (73, 63, 75, 78), (98, 91, 51, 97), (68, 83, 84, 77), (66, 81, 83, 68), (65, 80, 82, 67), (67, 82, 81, 66), (90, 74, 91, 98), (83, 89, 90, 84), (81, 87, 89, 83), (80, 86, 88, 82), (93, 96, 79, 64), (82, 88, 87, 81), (84, 90, 98, 97, 99, 96), (77, 84, 96, 93), (76, 78, 94, 95), (75, 77, 93, 92), (78, 75, 92, 94), (95, 94, 71, 52), (2, 45, 95, 52), (29, 14, 64, 79), (6, 15, 65, 56), (24, 41, 91, 74), (45, 26, 76, 95), (11, 4, 54, 61), (0, 12, 62, 50), (30, 36, 86, 80), (41, 1, 51, 91), (1, 35, 85, 51), (35, 29, 79, 85), (4, 9, 59, 54), (38, 8, 58, 88), (9, 3, 53, 59), (3, 19, 69, 53), (14, 5, 55, 64), (19, 6, 56, 69), (36, 38, 88, 86), (15, 30, 80, 65), (12, 24, 74, 62), (5, 21, 71, 55), (8, 0, 50, 58), (26, 11, 61, 76), (21, 2, 52, 71)])
_uv = me_street_corner_satellite_004.uv_layers.new(name='UVMap')
_uv.uv.foreach_set('vector', [0.2739, 0.8926, 0.3804, 0.8011, 0.3775, 0.7919, 0.2722, 0.8874, 0.539, 0.9237, 0.5497, 0.9216, 0.5274, 0.8432, 0.5172, 0.8475, 0.5172, 0.8475, 0.5274, 0.8432, 0.5027, 0.7614, 0.4933, 0.7684, 0.1757, 0.9839, 0.3014, 0.9719, 0.2916, 0.9437, 0.1706, 0.9679, 0.04992, 0.996, 0.1757, 0.9839, 0.1706, 0.9679, 0.04951, 0.9921, 0.3804, 0.8011, 0.4606, 0.7154, 0.4549, 0.705, 0.3775, 0.7919, 0.3014, 0.9719, 0.4255, 0.9467, 0.4095, 0.8934, 0.2916, 0.9437, 0.4728, 0.7201, 0.4779, 0.722, 0.4896, 0.7205, 0.4809, 0.7076, 0.2916, 0.9437, 0.4095, 0.8934, 0.3935, 0.8427, 0.2819, 0.9156, 0.04951, 0.9921, 0.1706, 0.9679, 0.1675, 0.9586, 0.0491, 0.9881, 0.4688, 0.7186, 0.4728, 0.7201, 0.4809, 0.7076, 0.4716, 0.6998, 0.1706, 0.9679, 0.2916, 0.9437, 0.2819, 0.9156, 0.1675, 0.9586, 0.3111, 1.0, 0.4415, 1.0, 0.4255, 0.9467, 0.3014, 0.9719, 0.05033, 1.0, 0.1807, 1.0, 0.1757, 0.9839, 0.04992, 0.996, 0.1807, 1.0, 0.3111, 1.0, 0.3014, 0.9719, 0.1757, 0.9839, 0.165, 0.951, 0.2739, 0.8926, 0.2722, 0.8874, 0.1644, 0.9493, 0.4415, 1.0, 0.5495, 1.0, 0.5283, 0.9259, 0.4255, 0.9467, 0.4095, 0.8934, 0.5071, 0.8518, 0.4839, 0.7754, 0.3935, 0.8427, 0.4255, 0.9467, 0.5283, 0.9259, 0.5071, 0.8518, 0.4095, 0.8934, 0.465, 0.7171, 0.4688, 0.7186, 0.4716, 0.6998, 0.4635, 0.701, 0.3935, 0.8427, 0.4839, 0.7754, 0.4658, 0.7287, 0.3833, 0.8103, 0.2819, 0.9156, 0.3935, 0.8427, 0.3833, 0.8103, 0.2757, 0.8977, 0.0491, 0.9881, 0.1675, 0.9586, 0.1655, 0.9527, 0.04883, 0.9856, 0.1675, 0.9586, 0.2819, 0.9156, 0.2757, 0.8977, 0.1655, 0.9527, 0.4606, 0.7154, 0.465, 0.7171, 0.4635, 0.701, 0.4549, 0.705, 0.3833, 0.8103, 0.4658, 0.7287, 0.4606, 0.7154, 0.3804, 0.8011, 0.2757, 0.8977, 0.3833, 0.8103, 0.3804, 0.8011, 0.2739, 0.8926, 0.04883, 0.9856, 0.1655, 0.9527, 0.165, 0.951, 0.04876, 0.9849, 0.4933, 0.7684, 0.5027, 0.7614, 0.4896, 0.7205, 0.4779, 0.722, 0.1655, 0.9527, 0.2757, 0.8977, 0.2739, 0.8926, 0.165, 0.951, 0.4658, 0.7287, 0.4779, 0.722, 0.4728, 0.7201, 0.4688, 0.7186, 0.465, 0.7171, 0.4606, 0.7154, 0.4839, 0.7754, 0.4933, 0.7684, 0.4779, 0.722, 0.4658, 0.7287, 0.5495, 1.0, 0.5607, 1.0, 0.539, 0.9237, 0.5283, 0.9259, 0.5071, 0.8518, 0.5172, 0.8475, 0.4933, 0.7684, 0.4839, 0.7754, 0.5283, 0.9259, 0.539, 0.9237, 0.5172, 0.8475, 0.5071, 0.8518, 0.5607, 1.0, 0.5719, 1.0, 0.5497, 0.9216, 0.539, 0.9237, 0.2739, 0.8926, 0.2722, 0.8874, 0.3775, 0.7919, 0.3804, 0.8011, 0.539, 0.9237, 0.5172, 0.8475, 0.5274, 0.8432, 0.5497, 0.9216, 0.5172, 0.8475, 0.4933, 0.7684, 0.5027, 0.7614, 0.5274, 0.8432, 0.1757, 0.9839, 0.1706, 0.9679, 0.2916, 0.9437, 0.3014, 0.9719, 0.04992, 0.996, 0.04951, 0.9921, 0.1706, 0.9679, 0.1757, 0.9839, 0.3804, 0.8011, 0.3775, 0.7919, 0.4549, 0.705, 0.4606, 0.7154, 0.3014, 0.9719, 0.2916, 0.9437, 0.4095, 0.8934, 0.4255, 0.9467, 0.4728, 0.7201, 0.4809, 0.7076, 0.4896, 0.7205, 0.4779, 0.722, 0.2916, 0.9437, 0.2819, 0.9156, 0.3935, 0.8427, 0.4095, 0.8934, 0.04951, 0.9921, 0.0491, 0.9881, 0.1675, 0.9586, 0.1706, 0.9679, 0.4688, 0.7186, 0.4716, 0.6998, 0.4809, 0.7076, 0.4728, 0.7201, 0.1706, 0.9679, 0.1675, 0.9586, 0.2819, 0.9156, 0.2916, 0.9437, 0.3111, 1.0, 0.3014, 0.9719, 0.4255, 0.9467, 0.4415, 1.0, 0.05033, 1.0, 0.04992, 0.996, 0.1757, 0.9839, 0.1807, 1.0, 0.1807, 1.0, 0.1757, 0.9839, 0.3014, 0.9719, 0.3111, 1.0, 0.165, 0.951, 0.1644, 0.9493, 0.2722, 0.8874, 0.2739, 0.8926, 0.4415, 1.0, 0.4255, 0.9467, 0.5283, 0.9259, 0.5495, 1.0, 0.4095, 0.8934, 0.3935, 0.8427, 0.4839, 0.7754, 0.5071, 0.8518, 0.4255, 0.9467, 0.4095, 0.8934, 0.5071, 0.8518, 0.5283, 0.9259, 0.465, 0.7171, 0.4635, 0.701, 0.4716, 0.6998, 0.4688, 0.7186, 0.3935, 0.8427, 0.3833, 0.8103, 0.4658, 0.7287, 0.4839, 0.7754, 0.2819, 0.9156, 0.2757, 0.8977, 0.3833, 0.8103, 0.3935, 0.8427, 0.0491, 0.9881, 0.04883, 0.9856, 0.1655, 0.9527, 0.1675, 0.9586, 0.1675, 0.9586, 0.1655, 0.9527, 0.2757, 0.8977, 0.2819, 0.9156, 0.4606, 0.7154, 0.4549, 0.705, 0.4635, 0.701, 0.465, 0.7171, 0.3833, 0.8103, 0.3804, 0.8011, 0.4606, 0.7154, 0.4658, 0.7287, 0.2757, 0.8977, 0.2739, 0.8926, 0.3804, 0.8011, 0.3833, 0.8103, 0.04883, 0.9856, 0.04876, 0.9849, 0.165, 0.951, 0.1655, 0.9527, 0.4933, 0.7684, 0.4779, 0.722, 0.4896, 0.7205, 0.5027, 0.7614, 0.1655, 0.9527, 0.165, 0.951, 0.2739, 0.8926, 0.2757, 0.8977, 0.4658, 0.7287, 0.4606, 0.7154, 0.465, 0.7171, 0.4688, 0.7186, 0.4728, 0.7201, 0.4779, 0.722, 0.4839, 0.7754, 0.4658, 0.7287, 0.4779, 0.722, 0.4933, 0.7684, 0.5495, 1.0, 0.5283, 0.9259, 0.539, 0.9237, 0.5607, 1.0, 0.5071, 0.8518, 0.4839, 0.7754, 0.4933, 0.7684, 0.5172, 0.8475, 0.5283, 0.9259, 0.5071, 0.8518, 0.5172, 0.8475, 0.539, 0.9237, 0.5607, 1.0, 0.539, 0.9237, 0.5497, 0.9216, 0.5719, 1.0, 0.5719, 1.0, 0.5607, 1.0, 0.5607, 1.0, 0.5719, 1.0, 0.4896, 0.7205, 0.5027, 0.7614, 0.5027, 0.7614, 0.4896, 0.7205, 0.04951, 0.9921, 0.0491, 0.9881, 0.0491, 0.9881, 0.04951, 0.9921, 0.4549, 0.705, 0.4635, 0.701, 0.4635, 0.701, 0.4549, 0.705, 0.5607, 1.0, 0.5495, 1.0, 0.5495, 1.0, 0.5607, 1.0, 0.4415, 1.0, 0.3111, 1.0, 0.3111, 1.0, 0.4415, 1.0, 0.2722, 0.8874, 0.3775, 0.7919, 0.3775, 0.7919, 0.2722, 0.8874, 0.04883, 0.9856, 0.04876, 0.9849, 0.04876, 0.9849, 0.04883, 0.9856, 0.4635, 0.701, 0.4716, 0.6998, 0.4716, 0.6998, 0.4635, 0.701, 0.4716, 0.6998, 0.4809, 0.7076, 0.4809, 0.7076, 0.4716, 0.6998, 0.4809, 0.7076, 0.4896, 0.7205, 0.4896, 0.7205, 0.4809, 0.7076, 0.3111, 1.0, 0.1807, 1.0, 0.1807, 1.0, 0.3111, 1.0, 0.165, 0.951, 0.1644, 0.9493, 0.1644, 0.9493, 0.165, 0.951, 0.1807, 1.0, 0.05033, 1.0, 0.05033, 1.0, 0.1807, 1.0, 0.05033, 1.0, 0.04992, 0.996, 0.04992, 0.996, 0.05033, 1.0, 0.5027, 0.7614, 0.5274, 0.8432, 0.5274, 0.8432, 0.5027, 0.7614, 0.04992, 0.996, 0.04951, 0.9921, 0.04951, 0.9921, 0.04992, 0.996, 0.04876, 0.9849, 0.165, 0.951, 0.165, 0.951, 0.04876, 0.9849, 0.0491, 0.9881, 0.04883, 0.9856, 0.04883, 0.9856, 0.0491, 0.9881, 0.3775, 0.7919, 0.4549, 0.705, 0.4549, 0.705, 0.3775, 0.7919, 0.5274, 0.8432, 0.5497, 0.9216, 0.5497, 0.9216, 0.5274, 0.8432, 0.1644, 0.9493, 0.2722, 0.8874, 0.2722, 0.8874, 0.1644, 0.9493, 0.5495, 1.0, 0.4415, 1.0, 0.4415, 1.0, 0.5495, 1.0, 0.5497, 0.9216, 0.5719, 1.0, 0.5719, 1.0, 0.5497, 0.9216])
me_street_corner_satellite_004.materials.append(mat_street_corner_satellite)
me_street_corner_satellite_004.update()
me_street_corner_satellite_005 = bpy.data.meshes.new('street_corner_satellite.005')
me_street_corner_satellite_005.from_pydata([(95.88, 28.15, 0.0), (11.23, 8.409, 0.0), (28.05, 45.51, 0.0), (75.03, -37.0, 0.0), (43.13, -14.29, 0.0), (61.97, 36.83, 0.0), (85.46, -4.423, 0.0), (18.26, 27.11, 0.0), (52.55, 11.27, 0.0), (45.01, 41.17, 0.0), (25.34, -3.556, 0.0), (35.41, 19.19, 0.0), (57.09, -23.35, 0.0), (78.92, 32.49, 0.0), (69.0, 3.423, 0.0), (13.21, 18.07, 0.0), (80.25, -20.71, 0.0), (47.84, -1.513, 0.0), (30.37, 7.817, 0.0), (63.05, -9.962, 0.0), (90.67, 11.86, 0.0), (57.26, 24.05, 0.0), (23.16, 36.31, 0.0), (40.21, 30.18, 0.0), (73.96, 17.96, 0.0), (30.58, 44.86, 0.0), (13.45, 4.765, 0.0), (20.81, 25.93, 0.0), (15.77, 16.54, 0.0), (25.7, 35.4, 0.0), (10.88, 12.73, 0.0), (76.92, -31.09, 0.0), (44.84, -9.659, 0.0), (27.17, 0.5685, 0.0), (59.25, -18.49, 0.0), (13.63, 9.637, 0.0), (10.62, 10.62, 0.0), (75.98, -34.04, 0.0), (43.99, -11.98, 0.0), (26.25, -1.494, 0.0), (58.17, -20.92, 0.0), (13.02, 7.672, 0.0), (29.31, 45.19, 0.0), (12.03, 6.74, 0.0), (19.54, 26.52, 0.0), (14.49, 17.3, 0.0), (24.43, 35.85, 0.0), (12.02, 11.08, 0.0), (12.32, 10.07, 0.0), (12.58, 9.159, 0.0), (12.75, 8.605, 0.0), (62.1, -27.15, 0.0), (73.59, 1.234, 0.0), (83.66, 31.28, 0.0), (67.85, -12.96, 0.0), (78.62, 16.26, 0.0), (64.18, -22.01, 0.0), (63.14, -24.58, 0.0), (63.21, -28.96, 0.0), (76.08, 0.04989, 0.0), (70.44, -14.58, 0.0), (81.15, 15.34, 0.0), (66.85, -23.91, 0.0), (65.83, -26.56, 0.0), (86.21, 30.63, 0.0), (64.78, -30.67, 0.0), (77.89, -0.8153, 0.0), (72.34, -15.77, 0.0), (82.99, 14.67, 0.0), (68.8, -25.3, 0.0), (67.79, -28.01, 0.0), (88.08, 30.15, 0.0), (87.15, 30.39, 0.0), (63.79, -29.92, 0.0), (76.98, -0.3827, 0.0), (71.39, -15.18, 0.0), (82.07, 15.0, 0.0), (67.82, -24.6, 0.0), (66.81, -27.29, 0.0), (84.93, 30.95, 0.0), (62.76, -27.95, 0.0), (74.84, 0.642, 0.0), (69.14, -13.77, 0.0), (79.89, 15.8, 0.0), (65.51, -22.96, 0.0), (64.48, -25.57, 0.0), (95.88, 28.15, 0.1), (11.23, 8.409, 0.0), (28.05, 45.51, 0.1), (75.03, -37.0, 0.1), (43.13, -14.29, 0.1), (61.97, 36.83, 0.1), (85.46, -4.423, 0.1), (18.26, 27.11, 0.1), (52.55, 11.27, 0.1), (45.01, 41.17, 0.1), (25.34, -3.556, 0.1), (35.41, 19.19, 0.1), (57.09, -23.35, 0.1), (78.92, 32.49, 0.1), (69.0, 3.423, 0.1), (13.21, 18.07, 0.1), (80.25, -20.71, 0.1), (47.84, -1.513, 0.1), (30.37, 7.817, 0.1), (63.05, -9.962, 0.1), (90.67, 11.86, 0.1), (57.26, 24.05, 0.1), (23.16, 36.31, 0.1), (40.21, 30.18, 0.1), (73.96, 17.96, 0.1), (30.58, 44.86, 0.1), (13.45, 4.765, 0.1), (20.81, 25.93, 0.1), (15.77, 16.54, 0.1), (25.7, 35.4, 0.1), (10.88, 12.73, 0.1), (76.92, -31.09, 0.1), (44.84, -9.659, 0.1), (27.17, 0.5685, 0.1), (59.25, -18.49, 0.1), (13.63, 9.637, 0.1), (10.62, 10.62, 0.0), (75.98, -34.04, 0.1), (43.99, -11.98, 0.1), (26.25, -1.494, 0.1), (58.17, -20.92, 0.1), (13.02, 7.672, 0.1), (29.31, 45.19, 0.1), (12.03, 6.74, 0.0), (19.54, 26.52, 0.1), (14.49, 17.3, 0.1), (24.43, 35.85, 0.1), (12.02, 11.08, 0.1), (12.32, 10.07, 0.1), (12.58, 9.159, 0.1), (12.75, 8.605, 0.1), (62.1, -27.15, 0.1), (73.59, 1.234, 0.1), (83.66, 31.28, 0.1), (67.85, -12.96, 0.1), (78.62, 16.26, 0.1), (64.18, -22.01, 0.1), (63.14, -24.58, 0.1), (63.21, -28.96, 0.1), (76.08, 0.04989, 0.1), (70.44, -14.58, 0.1), (81.15, 15.34, 0.1), (66.85, -23.91, 0.1), (65.83, -26.56, 0.1), (86.21, 30.63, 0.1), (64.78, -30.67, 0.1), (77.89, -0.8153, 0.1), (72.34, -15.77, 0.1), (82.99, 14.67, 0.1), (68.8, -25.3, 0.1), (67.79, -28.01, 0.1), (88.08, 30.15, 0.1), (87.15, 30.39, 0.1), (63.79, -29.92, 0.1), (76.98, -0.3827, 0.1), (71.39, -15.18, 0.1), (82.07, 15.0, 0.1), (67.82, -24.6, 0.1), (66.81, -27.29, 0.1), (84.93, 30.95, 0.1), (62.76, -27.95, 0.1), (74.84, 0.642, 0.1), (69.14, -13.77, 0.1), (79.89, 15.8, 0.1), (65.51, -22.96, 0.1), (64.48, -25.57, 0.1)], [], [(41, 39, 10, 26), (15, 45, 47, 30), (23, 21, 8, 11), (68, 20, 6, 66), (29, 23, 11, 27), (50, 41, 26, 43), (21, 24, 14, 8), (39, 38, 4, 10), (8, 14, 19, 17), (27, 11, 18, 28), (11, 8, 17, 18), (66, 6, 16, 67), (5, 13, 24, 21), (25, 9, 23, 29), (71, 0, 20, 68), (9, 5, 21, 23), (42, 25, 29, 46), (44, 27, 28, 45), (49, 50, 43, 1), (46, 29, 27, 44), (45, 28, 35, 47), (17, 19, 34, 32), (28, 18, 33, 35), (18, 17, 32, 33), (67, 16, 31, 69), (7, 44, 45, 15), (32, 34, 40, 38), (35, 33, 39, 41), (33, 32, 38, 39), (69, 31, 37, 70), (2, 42, 46, 22), (48, 49, 1, 36), (38, 40, 12, 4), (36, 30, 47, 48), (22, 46, 44, 7), (70, 37, 3, 65), (41, 50, 49, 48, 47, 35), (40, 57, 51, 12), (34, 56, 57, 40), (19, 54, 56, 34), (13, 53, 55, 24), (14, 52, 54, 19), (24, 55, 52, 14), (85, 63, 58, 80), (84, 62, 63, 85), (82, 60, 62, 84), (79, 64, 61, 83), (81, 59, 60, 82), (83, 61, 59, 81), (78, 70, 65, 73), (77, 69, 70, 78), (75, 67, 69, 77), (72, 71, 68, 76), (74, 66, 67, 75), (76, 68, 66, 74), (61, 76, 74, 59), (59, 74, 75, 60), (64, 72, 76, 61), (60, 75, 77, 62), (62, 77, 78, 63), (63, 78, 73, 58), (55, 83, 81, 52), (52, 81, 82, 54), (53, 79, 83, 55), (54, 82, 84, 56), (56, 84, 85, 57), (57, 85, 80, 51), (127, 112, 96, 125), (101, 116, 133, 131), (109, 97, 94, 107), (154, 152, 92, 106), (115, 113, 97, 109), (136, 129, 112, 127), (107, 94, 100, 110), (125, 96, 90, 124), (94, 103, 105, 100), (113, 114, 104, 97), (97, 104, 103, 94), (152, 153, 102, 92), (91, 107, 110, 99), (111, 115, 109, 95), (157, 154, 106, 86), (95, 109, 107, 91), (128, 132, 115, 111), (130, 131, 114, 113), (135, 87, 129, 136), (132, 130, 113, 115), (131, 133, 121, 114), (103, 118, 120, 105), (114, 121, 119, 104), (104, 119, 118, 103), (153, 155, 117, 102), (93, 101, 131, 130), (118, 124, 126, 120), (121, 127, 125, 119), (119, 125, 124, 118), (155, 156, 123, 117), (88, 108, 132, 128), (134, 122, 87, 135), (124, 90, 98, 126), (122, 134, 133, 116), (108, 93, 130, 132), (156, 151, 89, 123), (127, 121, 133, 134, 135, 136), (126, 98, 137, 143), (120, 126, 143, 142), (105, 120, 142, 140), (99, 110, 141, 139), (100, 105, 140, 138), (110, 100, 138, 141), (171, 166, 144, 149), (170, 171, 149, 148), (168, 170, 148, 146), (165, 169, 147, 150), (167, 168, 146, 145), (169, 167, 145, 147), (164, 159, 151, 156), (163, 164, 156, 155), (161, 163, 155, 153), (158, 162, 154, 157), (160, 161, 153, 152), (162, 160, 152, 154), (147, 145, 160, 162), (145, 146, 161, 160), (150, 147, 162, 158), (146, 148, 163, 161), (148, 149, 164, 163), (149, 144, 159, 164), (141, 138, 167, 169), (138, 140, 168, 167), (139, 141, 169, 165), (140, 142, 170, 168), (142, 143, 171, 170), (143, 137, 166, 171), (20, 0, 86, 106), (36, 1, 87, 122), (65, 3, 89, 151), (4, 12, 98, 90), (10, 4, 90, 96), (6, 20, 106, 92), (53, 13, 99, 139), (13, 5, 91, 99), (64, 79, 165, 150), (2, 22, 108, 88), (71, 72, 158, 157), (30, 36, 122, 116), (73, 65, 151, 159), (51, 80, 166, 137), (16, 6, 92, 102), (80, 58, 144, 166), (58, 73, 159, 144), (12, 51, 137, 98), (42, 2, 88, 128), (22, 7, 93, 108), (7, 15, 101, 93), (15, 30, 116, 101), (3, 37, 123, 89), (79, 53, 139, 165), (31, 16, 102, 117), (37, 31, 117, 123), (25, 42, 128, 111), (5, 9, 95, 91), (1, 43, 129, 87), (0, 71, 157, 86), (26, 10, 96, 112), (72, 64, 150, 158), (9, 25, 111, 95), (43, 26, 112, 129)])
_uv = me_street_corner_satellite_005.uv_layers.new(name='UVMap')
_uv.uv.foreach_set('vector', [0.5679, 0.5843, 0.6369, 0.4836, 0.6321, 0.4609, 0.5702, 0.5524, 0.5689, 0.6985, 0.5756, 0.6901, 0.5627, 0.6217, 0.5567, 0.6399, 0.7097, 0.8316, 0.7986, 0.7642, 0.774, 0.6238, 0.6846, 0.7108, 0.9328, 0.6611, 0.9728, 0.6304, 0.9456, 0.4514, 0.9062, 0.491, 0.634, 0.8889, 0.7097, 0.8316, 0.6846, 0.7108, 0.6085, 0.7849, 0.5665, 0.5945, 0.5679, 0.5843, 0.5702, 0.5524, 0.5627, 0.5741, 0.7986, 0.7642, 0.8857, 0.6973, 0.8598, 0.5376, 0.774, 0.6238, 0.6369, 0.4836, 0.7294, 0.3684, 0.7249, 0.343, 0.6321, 0.4609, 0.774, 0.6238, 0.8598, 0.5376, 0.8288, 0.3906, 0.7495, 0.4834, 0.6085, 0.7849, 0.6846, 0.7108, 0.6584, 0.5859, 0.5822, 0.6817, 0.6846, 0.7108, 0.774, 0.6238, 0.7495, 0.4834, 0.6584, 0.5859, 0.9062, 0.491, 0.9456, 0.4514, 0.9185, 0.2725, 0.8772, 0.3268, 0.8231, 0.9046, 0.9116, 0.857, 0.8857, 0.6973, 0.7986, 0.7642, 0.6595, 0.9929, 0.7347, 0.9523, 0.7097, 0.8316, 0.634, 0.8889, 0.9593, 0.8312, 1.0, 0.8093, 0.9728, 0.6304, 0.9328, 0.6611, 0.7347, 0.9523, 0.8231, 0.9046, 0.7986, 0.7642, 0.7097, 0.8316, 0.6529, 0.9965, 0.6595, 0.9929, 0.634, 0.8889, 0.6274, 0.8939, 0.6019, 0.7914, 0.6085, 0.7849, 0.5822, 0.6817, 0.5756, 0.6901, 0.5656, 0.6006, 0.5665, 0.5945, 0.5627, 0.5741, 0.5586, 0.5924, 0.6274, 0.8939, 0.634, 0.8889, 0.6085, 0.7849, 0.6019, 0.7914, 0.5756, 0.6901, 0.5822, 0.6817, 0.5711, 0.6059, 0.5627, 0.6217, 0.7495, 0.4834, 0.8288, 0.3906, 0.809, 0.2968, 0.7338, 0.3939, 0.5822, 0.6817, 0.6584, 0.5859, 0.6417, 0.5062, 0.5711, 0.6059, 0.6584, 0.5859, 0.7495, 0.4834, 0.7338, 0.3939, 0.6417, 0.5062, 0.8772, 0.3268, 0.9185, 0.2725, 0.9011, 0.1584, 0.8588, 0.2221, 0.5952, 0.7979, 0.6019, 0.7914, 0.5756, 0.6901, 0.5689, 0.6985, 0.7338, 0.3939, 0.809, 0.2968, 0.8033, 0.2702, 0.7294, 0.3684, 0.5711, 0.6059, 0.6417, 0.5062, 0.6369, 0.4836, 0.5679, 0.5843, 0.6417, 0.5062, 0.7338, 0.3939, 0.7294, 0.3684, 0.6369, 0.4836, 0.8588, 0.2221, 0.9011, 0.1584, 0.8962, 0.126, 0.8535, 0.1923, 0.6463, 1.0, 0.6529, 0.9965, 0.6274, 0.8939, 0.6208, 0.8989, 0.5642, 0.6107, 0.5656, 0.6006, 0.5586, 0.5924, 0.5554, 0.6167, 0.7294, 0.3684, 0.8033, 0.2702, 0.7977, 0.2435, 0.7249, 0.343, 0.5554, 0.6167, 0.5567, 0.6399, 0.5627, 0.6217, 0.5642, 0.6107, 0.6208, 0.8989, 0.6274, 0.8939, 0.6019, 0.7914, 0.5952, 0.7979, 0.8535, 0.1923, 0.8962, 0.126, 0.8913, 0.09352, 0.8378, 0.163, 0.5679, 0.5843, 0.5665, 0.5945, 0.5656, 0.6006, 0.5642, 0.6107, 0.5627, 0.6217, 0.5711, 0.6059, 0.8033, 0.2702, 0.8293, 0.2299, 0.8238, 0.2017, 0.7977, 0.2435, 0.809, 0.2968, 0.8347, 0.2582, 0.8293, 0.2299, 0.8033, 0.2702, 0.8288, 0.3906, 0.8538, 0.3576, 0.8347, 0.2582, 0.809, 0.2968, 0.9116, 0.857, 0.9362, 0.8437, 0.91, 0.6786, 0.8857, 0.6973, 0.8598, 0.5376, 0.8838, 0.5136, 0.8538, 0.3576, 0.8288, 0.3906, 0.8857, 0.6973, 0.91, 0.6786, 0.8838, 0.5136, 0.8598, 0.5376, 0.8363, 0.2191, 0.8433, 0.2082, 0.8296, 0.1818, 0.8273, 0.1929, 0.8416, 0.2478, 0.8486, 0.2373, 0.8433, 0.2082, 0.8363, 0.2191, 0.8606, 0.3487, 0.8673, 0.3398, 0.8486, 0.2373, 0.8416, 0.2478, 0.9429, 0.8401, 0.9496, 0.8365, 0.9232, 0.6685, 0.9166, 0.6736, 0.8903, 0.5071, 0.8967, 0.5005, 0.8673, 0.3398, 0.8606, 0.3487, 0.9166, 0.6736, 0.9232, 0.6685, 0.8967, 0.5005, 0.8903, 0.5071, 0.8484, 0.2002, 0.8535, 0.1923, 0.8378, 0.163, 0.8327, 0.1713, 0.8537, 0.2297, 0.8588, 0.2221, 0.8535, 0.1923, 0.8484, 0.2002, 0.8723, 0.3333, 0.8772, 0.3268, 0.8588, 0.2221, 0.8537, 0.2297, 0.9545, 0.8338, 0.9593, 0.8312, 0.9328, 0.6611, 0.928, 0.6648, 0.9015, 0.4958, 0.9062, 0.491, 0.8772, 0.3268, 0.8723, 0.3333, 0.928, 0.6648, 0.9328, 0.6611, 0.9062, 0.491, 0.9015, 0.4958, 0.9232, 0.6685, 0.928, 0.6648, 0.9015, 0.4958, 0.8967, 0.5005, 0.8967, 0.5005, 0.9015, 0.4958, 0.8723, 0.3333, 0.8673, 0.3398, 0.9496, 0.8365, 0.9545, 0.8338, 0.928, 0.6648, 0.9232, 0.6685, 0.8673, 0.3398, 0.8723, 0.3333, 0.8537, 0.2297, 0.8486, 0.2373, 0.8486, 0.2373, 0.8537, 0.2297, 0.8484, 0.2002, 0.8433, 0.2082, 0.8433, 0.2082, 0.8484, 0.2002, 0.8327, 0.1713, 0.8296, 0.1818, 0.91, 0.6786, 0.9166, 0.6736, 0.8903, 0.5071, 0.8838, 0.5136, 0.8838, 0.5136, 0.8903, 0.5071, 0.8606, 0.3487, 0.8538, 0.3576, 0.9362, 0.8437, 0.9429, 0.8401, 0.9166, 0.6736, 0.91, 0.6786, 0.8538, 0.3576, 0.8606, 0.3487, 0.8416, 0.2478, 0.8347, 0.2582, 0.8347, 0.2582, 0.8416, 0.2478, 0.8363, 0.2191, 0.8293, 0.2299, 0.8293, 0.2299, 0.8363, 0.2191, 0.8273, 0.1929, 0.8238, 0.2017, 0.5679, 0.5843, 0.5702, 0.5524, 0.6321, 0.4609, 0.6369, 0.4836, 0.5689, 0.6985, 0.5567, 0.6399, 0.5627, 0.6217, 0.5756, 0.6901, 0.7097, 0.8316, 0.6846, 0.7108, 0.774, 0.6238, 0.7986, 0.7642, 0.9328, 0.6611, 0.9062, 0.491, 0.9456, 0.4514, 0.9728, 0.6304, 0.634, 0.8889, 0.6085, 0.7849, 0.6846, 0.7108, 0.7097, 0.8316, 0.5665, 0.5945, 0.5627, 0.5741, 0.5702, 0.5524, 0.5679, 0.5843, 0.7986, 0.7642, 0.774, 0.6238, 0.8598, 0.5376, 0.8857, 0.6973, 0.6369, 0.4836, 0.6321, 0.4609, 0.7249, 0.343, 0.7294, 0.3684, 0.774, 0.6238, 0.7495, 0.4834, 0.8288, 0.3906, 0.8598, 0.5376, 0.6085, 0.7849, 0.5822, 0.6817, 0.6584, 0.5859, 0.6846, 0.7108, 0.6846, 0.7108, 0.6584, 0.5859, 0.7495, 0.4834, 0.774, 0.6238, 0.9062, 0.491, 0.8772, 0.3268, 0.9185, 0.2725, 0.9456, 0.4514, 0.8231, 0.9046, 0.7986, 0.7642, 0.8857, 0.6973, 0.9116, 0.857, 0.6595, 0.9929, 0.634, 0.8889, 0.7097, 0.8316, 0.7347, 0.9523, 0.9593, 0.8312, 0.9328, 0.6611, 0.9728, 0.6304, 1.0, 0.8093, 0.7347, 0.9523, 0.7097, 0.8316, 0.7986, 0.7642, 0.8231, 0.9046, 0.6529, 0.9965, 0.6274, 0.8939, 0.634, 0.8889, 0.6595, 0.9929, 0.6019, 0.7914, 0.5756, 0.6901, 0.5822, 0.6817, 0.6085, 0.7849, 0.5656, 0.6006, 0.5586, 0.5924, 0.5627, 0.5741, 0.5665, 0.5945, 0.6274, 0.8939, 0.6019, 0.7914, 0.6085, 0.7849, 0.634, 0.8889, 0.5756, 0.6901, 0.5627, 0.6217, 0.5711, 0.6059, 0.5822, 0.6817, 0.7495, 0.4834, 0.7338, 0.3939, 0.809, 0.2968, 0.8288, 0.3906, 0.5822, 0.6817, 0.5711, 0.6059, 0.6417, 0.5062, 0.6584, 0.5859, 0.6584, 0.5859, 0.6417, 0.5062, 0.7338, 0.3939, 0.7495, 0.4834, 0.8772, 0.3268, 0.8588, 0.2221, 0.9011, 0.1584, 0.9185, 0.2725, 0.5952, 0.7979, 0.5689, 0.6985, 0.5756, 0.6901, 0.6019, 0.7914, 0.7338, 0.3939, 0.7294, 0.3684, 0.8033, 0.2702, 0.809, 0.2968, 0.5711, 0.6059, 0.5679, 0.5843, 0.6369, 0.4836, 0.6417, 0.5062, 0.6417, 0.5062, 0.6369, 0.4836, 0.7294, 0.3684, 0.7338, 0.3939, 0.8588, 0.2221, 0.8535, 0.1923, 0.8962, 0.126, 0.9011, 0.1584, 0.6463, 1.0, 0.6208, 0.8989, 0.6274, 0.8939, 0.6529, 0.9965, 0.5642, 0.6107, 0.5554, 0.6167, 0.5586, 0.5924, 0.5656, 0.6006, 0.7294, 0.3684, 0.7249, 0.343, 0.7977, 0.2435, 0.8033, 0.2702, 0.5554, 0.6167, 0.5642, 0.6107, 0.5627, 0.6217, 0.5567, 0.6399, 0.6208, 0.8989, 0.5952, 0.7979, 0.6019, 0.7914, 0.6274, 0.8939, 0.8535, 0.1923, 0.8378, 0.163, 0.8913, 0.09352, 0.8962, 0.126, 0.5679, 0.5843, 0.5711, 0.6059, 0.5627, 0.6217, 0.5642, 0.6107, 0.5656, 0.6006, 0.5665, 0.5945, 0.8033, 0.2702, 0.7977, 0.2435, 0.8238, 0.2017, 0.8293, 0.2299, 0.809, 0.2968, 0.8033, 0.2702, 0.8293, 0.2299, 0.8347, 0.2582, 0.8288, 0.3906, 0.809, 0.2968, 0.8347, 0.2582, 0.8538, 0.3576, 0.9116, 0.857, 0.8857, 0.6973, 0.91, 0.6786, 0.9362, 0.8437, 0.8598, 0.5376, 0.8288, 0.3906, 0.8538, 0.3576, 0.8838, 0.5136, 0.8857, 0.6973, 0.8598, 0.5376, 0.8838, 0.5136, 0.91, 0.6786, 0.8363, 0.2191, 0.8273, 0.1929, 0.8296, 0.1818, 0.8433, 0.2082, 0.8416, 0.2478, 0.8363, 0.2191, 0.8433, 0.2082, 0.8486, 0.2373, 0.8606, 0.3487, 0.8416, 0.2478, 0.8486, 0.2373, 0.8673, 0.3398, 0.9429, 0.8401, 0.9166, 0.6736, 0.9232, 0.6685, 0.9496, 0.8365, 0.8903, 0.5071, 0.8606, 0.3487, 0.8673, 0.3398, 0.8967, 0.5005, 0.9166, 0.6736, 0.8903, 0.5071, 0.8967, 0.5005, 0.9232, 0.6685, 0.8484, 0.2002, 0.8327, 0.1713, 0.8378, 0.163, 0.8535, 0.1923, 0.8537, 0.2297, 0.8484, 0.2002, 0.8535, 0.1923, 0.8588, 0.2221, 0.8723, 0.3333, 0.8537, 0.2297, 0.8588, 0.2221, 0.8772, 0.3268, 0.9545, 0.8338, 0.928, 0.6648, 0.9328, 0.6611, 0.9593, 0.8312, 0.9015, 0.4958, 0.8723, 0.3333, 0.8772, 0.3268, 0.9062, 0.491, 0.928, 0.6648, 0.9015, 0.4958, 0.9062, 0.491, 0.9328, 0.6611, 0.9232, 0.6685, 0.8967, 0.5005, 0.9015, 0.4958, 0.928, 0.6648, 0.8967, 0.5005, 0.8673, 0.3398, 0.8723, 0.3333, 0.9015, 0.4958, 0.9496, 0.8365, 0.9232, 0.6685, 0.928, 0.6648, 0.9545, 0.8338, 0.8673, 0.3398, 0.8486, 0.2373, 0.8537, 0.2297, 0.8723, 0.3333, 0.8486, 0.2373, 0.8433, 0.2082, 0.8484, 0.2002, 0.8537, 0.2297, 0.8433, 0.2082, 0.8296, 0.1818, 0.8327, 0.1713, 0.8484, 0.2002, 0.91, 0.6786, 0.8838, 0.5136, 0.8903, 0.5071, 0.9166, 0.6736, 0.8838, 0.5136, 0.8538, 0.3576, 0.8606, 0.3487, 0.8903, 0.5071, 0.9362, 0.8437, 0.91, 0.6786, 0.9166, 0.6736, 0.9429, 0.8401, 0.8538, 0.3576, 0.8347, 0.2582, 0.8416, 0.2478, 0.8606, 0.3487, 0.8347, 0.2582, 0.8293, 0.2299, 0.8363, 0.2191, 0.8416, 0.2478, 0.8293, 0.2299, 0.8238, 0.2017, 0.8273, 0.1929, 0.8363, 0.2191, 0.9728, 0.6304, 1.0, 0.8093, 1.0, 0.8093, 0.9728, 0.6304, 0.5554, 0.6167, 0.5586, 0.5924, 0.5586, 0.5924, 0.5554, 0.6167, 0.8378, 0.163, 0.8913, 0.09352, 0.8913, 0.09352, 0.8378, 0.163, 0.7249, 0.343, 0.7977, 0.2435, 0.7977, 0.2435, 0.7249, 0.343, 0.6321, 0.4609, 0.7249, 0.343, 0.7249, 0.343, 0.6321, 0.4609, 0.9456, 0.4514, 0.9728, 0.6304, 0.9728, 0.6304, 0.9456, 0.4514, 0.9362, 0.8437, 0.9116, 0.857, 0.9116, 0.857, 0.9362, 0.8437, 0.9116, 0.857, 0.8231, 0.9046, 0.8231, 0.9046, 0.9116, 0.857, 0.9496, 0.8365, 0.9429, 0.8401, 0.9429, 0.8401, 0.9496, 0.8365, 0.6463, 1.0, 0.6208, 0.8989, 0.6208, 0.8989, 0.6463, 1.0, 0.9593, 0.8312, 0.9545, 0.8338, 0.9545, 0.8338, 0.9593, 0.8312, 0.5567, 0.6399, 0.5554, 0.6167, 0.5554, 0.6167, 0.5567, 0.6399, 0.8327, 0.1713, 0.8378, 0.163, 0.8378, 0.163, 0.8327, 0.1713, 0.8238, 0.2017, 0.8273, 0.1929, 0.8273, 0.1929, 0.8238, 0.2017, 0.9185, 0.2725, 0.9456, 0.4514, 0.9456, 0.4514, 0.9185, 0.2725, 0.8273, 0.1929, 0.8296, 0.1818, 0.8296, 0.1818, 0.8273, 0.1929, 0.8296, 0.1818, 0.8327, 0.1713, 0.8327, 0.1713, 0.8296, 0.1818, 0.7977, 0.2435, 0.8238, 0.2017, 0.8238, 0.2017, 0.7977, 0.2435, 0.6529, 0.9965, 0.6463, 1.0, 0.6463, 1.0, 0.6529, 0.9965, 0.6208, 0.8989, 0.5952, 0.7979, 0.5952, 0.7979, 0.6208, 0.8989, 0.5952, 0.7979, 0.5689, 0.6985, 0.5689, 0.6985, 0.5952, 0.7979, 0.5689, 0.6985, 0.5567, 0.6399, 0.5567, 0.6399, 0.5689, 0.6985, 0.8913, 0.09352, 0.8962, 0.126, 0.8962, 0.126, 0.8913, 0.09352, 0.9429, 0.8401, 0.9362, 0.8437, 0.9362, 0.8437, 0.9429, 0.8401, 0.9011, 0.1584, 0.9185, 0.2725, 0.9185, 0.2725, 0.9011, 0.1584, 0.8962, 0.126, 0.9011, 0.1584, 0.9011, 0.1584, 0.8962, 0.126, 0.6595, 0.9929, 0.6529, 0.9965, 0.6529, 0.9965, 0.6595, 0.9929, 0.8231, 0.9046, 0.7347, 0.9523, 0.7347, 0.9523, 0.8231, 0.9046, 0.5586, 0.5924, 0.5627, 0.5741, 0.5627, 0.5741, 0.5586, 0.5924, 1.0, 0.8093, 0.9593, 0.8312, 0.9593, 0.8312, 1.0, 0.8093, 0.5702, 0.5524, 0.6321, 0.4609, 0.6321, 0.4609, 0.5702, 0.5524, 0.9545, 0.8338, 0.9496, 0.8365, 0.9496, 0.8365, 0.9545, 0.8338, 0.7347, 0.9523, 0.6595, 0.9929, 0.6595, 0.9929, 0.7347, 0.9523, 0.5627, 0.5741, 0.5702, 0.5524, 0.5702, 0.5524, 0.5627, 0.5741])
me_street_corner_satellite_005.materials.append(mat_street_corner_satellite)
me_street_corner_satellite_005.update()
me_street_corner_satellite_006 = bpy.data.meshes.new('street_corner_satellite.006')
me_street_corner_satellite_006.from_pydata([(65.0, -45.51, 0.0), (3.176, -4.999, 0.0), (-23.01, -45.51, 0.0), (35.93, -23.3, 0.0), (20.99, -45.51, 0.0), (66.2, -44.32, 0.0), (-11.43, -25.1, 0.0), (28.46, -34.4, 0.0), (19.73, -12.31, 0.0), (-1.008, -45.51, 0.0), (9.284, -29.91, 0.0), (51.66, -33.22, 0.0), (43.0, -45.51, 0.0), (47.33, -39.36, 0.0), (32.19, -28.85, 0.0), (66.8, -43.73, 0.0), (-4.712, -14.9, 0.0), (14.51, -21.11, 0.0), (49.5, -36.29, 0.0), (65.6, -44.92, 0.0), (-17.68, -35.15, 0.0), (24.73, -39.96, 0.0), (4.138, -37.71, 0.0), (45.16, -42.44, 0.0), (6.45, -4.51, 0.0), (-19.74, -45.51, 0.0), (-8.342, -25.82, 0.0), (-1.851, -15.82, 0.0), (-14.43, -35.53, 0.0), (35.01, -24.66, 0.0), (18.45, -14.47, 0.0), (51.13, -33.97, 0.0), (67.25, -43.28, 0.0), (0.3603, -7.505, 0.0), (4.415, -7.284, 0.0), (4.839, -4.498, 0.0), (-21.37, -45.51, 0.0), (-9.883, -25.46, 0.0), (-3.282, -15.36, 0.0), (-16.05, -35.34, 0.0), (2.388, -7.395, 0.0), (35.47, -23.98, 0.0), (19.09, -13.39, 0.0), (51.4, -33.59, 0.0), (5.433, -5.897, 0.0), (67.32, -43.2, 0.0), (1.896, -5.995, 0.0), (3.405, -6.894, 0.0), (4.045, -6.579, 0.0), (4.701, -6.256, 0.0), (56.05, -35.98, 0.0), (49.14, -45.51, 0.0), (52.59, -40.75, 0.0), (54.32, -38.36, 0.0), (50.86, -43.13, 0.0), (55.63, -36.57, 0.0), (55.84, -36.27, 0.0), (58.43, -37.48, 0.0), (52.46, -45.51, 0.0), (55.44, -41.49, 0.0), (56.93, -39.49, 0.0), (53.95, -43.5, 0.0), (58.06, -37.97, 0.0), (58.24, -37.72, 0.0), (60.16, -38.57, 0.0), (54.88, -45.51, 0.0), (57.52, -42.04, 0.0), (58.84, -40.31, 0.0), (56.2, -43.78, 0.0), (59.84, -39.0, 0.0), (60.0, -38.78, 0.0), (59.29, -38.03, 0.0), (53.67, -45.51, 0.0), (56.48, -41.77, 0.0), (57.89, -39.9, 0.0), (55.08, -43.64, 0.0), (58.95, -38.48, 0.0), (59.12, -38.25, 0.0), (57.24, -36.73, 0.0), (50.8, -45.51, 0.0), (54.02, -41.12, 0.0), (55.63, -38.93, 0.0), (52.41, -43.31, 0.0), (56.84, -37.27, 0.0), (57.04, -37.0, 0.0), (65.0, -45.51, 0.1), (3.176, -4.999, 0.0), (-23.01, -45.51, 0.1), (35.93, -23.3, 0.1), (20.99, -45.51, 0.1), (66.2, -44.32, 0.1), (-11.43, -25.1, 0.1), (28.46, -34.4, 0.1), (19.73, -12.31, 0.1), (-1.008, -45.51, 0.1), (9.284, -29.91, 0.1), (51.66, -33.22, 0.1), (43.0, -45.51, 0.1), (47.33, -39.36, 0.1), (32.19, -28.85, 0.1), (66.8, -43.73, 0.1), (-4.712, -14.9, 0.1), (14.51, -21.11, 0.1), (49.5, -36.29, 0.1), (65.6, -44.92, 0.1), (-17.68, -35.15, 0.1), (24.73, -39.96, 0.1), (4.138, -37.71, 0.1), (45.16, -42.44, 0.1), (6.45, -4.51, 0.1), (-19.74, -45.51, 0.1), (-8.342, -25.82, 0.1), (-1.851, -15.82, 0.1), (-14.43, -35.53, 0.1), (35.01, -24.66, 0.1), (18.45, -14.47, 0.1), (51.13, -33.97, 0.1), (67.25, -43.28, 0.1), (0.3603, -7.505, 0.1), (4.415, -7.284, 0.1), (4.839, -4.498, 0.0), (-21.37, -45.51, 0.1), (-9.883, -25.46, 0.1), (-3.282, -15.36, 0.1), (-16.05, -35.34, 0.1), (2.388, -7.395, 0.1), (35.47, -23.98, 0.1), (19.09, -13.39, 0.1), (51.4, -33.59, 0.1), (5.433, -5.897, 0.1), (67.32, -43.2, 0.1), (1.896, -5.995, 0.0), (3.405, -6.894, 0.1), (4.045, -6.579, 0.1), (4.701, -6.256, 0.1), (56.05, -35.98, 0.1), (49.14, -45.51, 0.1), (52.59, -40.75, 0.1), (54.32, -38.36, 0.1), (50.86, -43.13, 0.1), (55.63, -36.57, 0.1), (55.84, -36.27, 0.1), (58.43, -37.48, 0.1), (52.46, -45.51, 0.1), (55.44, -41.49, 0.1), (56.93, -39.49, 0.1), (53.95, -43.5, 0.1), (58.06, -37.97, 0.1), (58.24, -37.72, 0.1), (60.16, -38.57, 0.1), (54.88, -45.51, 0.1), (57.52, -42.04, 0.1), (58.84, -40.31, 0.1), (56.2, -43.78, 0.1), (59.84, -39.0, 0.1), (60.0, -38.78, 0.1), (59.29, -38.03, 0.1), (53.67, -45.51, 0.1), (56.48, -41.77, 0.1), (57.89, -39.9, 0.1), (55.08, -43.64, 0.1), (58.95, -38.48, 0.1), (59.12, -38.25, 0.1), (57.24, -36.73, 0.1), (50.8, -45.51, 0.1), (54.02, -41.12, 0.1), (55.63, -38.93, 0.1), (52.41, -43.31, 0.1), (56.84, -37.27, 0.1), (57.04, -37.0, 0.1)], [], [(68, 19, 0, 65), (22, 21, 4, 9), (17, 14, 7, 10), (67, 15, 5, 66), (27, 17, 10, 26), (28, 22, 9, 25), (14, 18, 13, 7), (21, 23, 12, 4), (29, 31, 18, 14), (34, 30, 17, 27), (69, 32, 15, 67), (30, 29, 14, 17), (7, 13, 23, 21), (26, 10, 22, 28), (10, 7, 21, 22), (66, 5, 19, 68), (37, 26, 28, 39), (40, 34, 27, 38), (39, 28, 25, 36), (38, 27, 26, 37), (16, 38, 37, 6), (42, 41, 29, 30), (70, 45, 32, 69), (44, 42, 30, 34), (41, 43, 31, 29), (46, 1, 48, 47), (33, 40, 38, 16), (40, 33, 46, 47), (1, 35, 49, 48), (6, 37, 39, 20), (35, 24, 44, 49), (3, 11, 43, 41), (24, 8, 42, 44), (20, 39, 36, 2), (8, 3, 41, 42), (44, 34, 40, 47, 48, 49), (11, 50, 56, 43), (43, 56, 55, 31), (13, 52, 54, 23), (31, 55, 53, 18), (18, 53, 52, 13), (23, 54, 51, 12), (78, 57, 63, 84), (84, 63, 62, 83), (80, 59, 61, 82), (83, 62, 60, 81), (81, 60, 59, 80), (82, 61, 58, 79), (71, 64, 70, 77), (77, 70, 69, 76), (73, 66, 68, 75), (76, 69, 67, 74), (74, 67, 66, 73), (75, 68, 65, 72), (61, 75, 72, 58), (60, 74, 73, 59), (62, 76, 74, 60), (59, 73, 75, 61), (63, 77, 76, 62), (57, 71, 77, 63), (54, 82, 79, 51), (53, 81, 80, 52), (55, 83, 81, 53), (52, 80, 82, 54), (56, 84, 83, 55), (50, 78, 84, 56), (153, 150, 85, 104), (107, 94, 89, 106), (102, 95, 92, 99), (152, 151, 90, 100), (112, 111, 95, 102), (113, 110, 94, 107), (99, 92, 98, 103), (106, 89, 97, 108), (114, 99, 103, 116), (119, 112, 102, 115), (154, 152, 100, 117), (115, 102, 99, 114), (92, 106, 108, 98), (111, 113, 107, 95), (95, 107, 106, 92), (151, 153, 104, 90), (122, 124, 113, 111), (125, 123, 112, 119), (124, 121, 110, 113), (123, 122, 111, 112), (101, 91, 122, 123), (127, 115, 114, 126), (155, 154, 117, 130), (129, 119, 115, 127), (126, 114, 116, 128), (131, 132, 133, 86), (118, 101, 123, 125), (125, 132, 131, 118), (86, 133, 134, 120), (91, 105, 124, 122), (120, 134, 129, 109), (88, 126, 128, 96), (109, 129, 127, 93), (105, 87, 121, 124), (93, 127, 126, 88), (129, 134, 133, 132, 125, 119), (96, 128, 141, 135), (128, 116, 140, 141), (98, 108, 139, 137), (116, 103, 138, 140), (103, 98, 137, 138), (108, 97, 136, 139), (163, 169, 148, 142), (169, 168, 147, 148), (165, 167, 146, 144), (168, 166, 145, 147), (166, 165, 144, 145), (167, 164, 143, 146), (156, 162, 155, 149), (162, 161, 154, 155), (158, 160, 153, 151), (161, 159, 152, 154), (159, 158, 151, 152), (160, 157, 150, 153), (146, 143, 157, 160), (145, 144, 158, 159), (147, 145, 159, 161), (144, 146, 160, 158), (148, 147, 161, 162), (142, 148, 162, 156), (139, 136, 164, 167), (138, 137, 165, 166), (140, 138, 166, 168), (137, 139, 167, 165), (141, 140, 168, 169), (135, 141, 169, 163), (24, 35, 120, 109), (8, 24, 109, 93), (2, 36, 121, 87), (36, 25, 110, 121), (1, 46, 131, 86), (70, 64, 149, 155), (25, 9, 94, 110), (0, 19, 104, 85), (19, 5, 90, 104), (11, 3, 88, 96), (45, 70, 155, 130), (65, 0, 85, 150), (6, 20, 105, 91), (35, 1, 86, 120), (4, 12, 97, 89), (20, 2, 87, 105), (78, 50, 135, 163), (3, 8, 93, 88), (71, 57, 142, 156), (64, 71, 156, 149), (51, 79, 164, 136), (9, 4, 89, 94), (57, 78, 163, 142), (58, 72, 157, 143), (50, 11, 96, 135), (72, 65, 150, 157), (5, 15, 100, 90), (79, 58, 143, 164), (12, 51, 136, 97), (15, 32, 117, 100), (16, 6, 91, 101), (33, 16, 101, 118), (32, 45, 130, 117), (46, 33, 118, 131)])
_uv = me_street_corner_satellite_006.uv_layers.new(name='UVMap')
_uv.uv.foreach_set('vector', [0.7931, 0.01906, 0.8421, 0.006533, 0.839, 0.0, 0.7862, 0.0, 0.5216, 0.08571, 0.6289, 0.061, 0.6095, 0.0, 0.4947, 0.0, 0.5756, 0.2681, 0.6679, 0.183, 0.6484, 0.122, 0.5484, 0.1714, 0.8068, 0.05717, 0.8483, 0.0196, 0.8452, 0.01307, 0.8, 0.03811, 0.4903, 0.3262, 0.5756, 0.2681, 0.5484, 0.1714, 0.4565, 0.2164, 0.4248, 0.1096, 0.5216, 0.08571, 0.4947, 0.0, 0.3971, 0.0, 0.6679, 0.183, 0.7581, 0.1013, 0.7468, 0.06754, 0.6484, 0.122, 0.6289, 0.061, 0.7355, 0.03377, 0.7242, 0.0, 0.6095, 0.0, 0.6826, 0.2291, 0.7666, 0.1268, 0.7581, 0.1013, 0.6679, 0.183, 0.523, 0.42, 0.5962, 0.3411, 0.5756, 0.2681, 0.4903, 0.3262, 0.812, 0.07155, 0.8507, 0.02453, 0.8483, 0.0196, 0.8068, 0.05717, 0.5962, 0.3411, 0.6826, 0.2291, 0.6679, 0.183, 0.5756, 0.2681, 0.6484, 0.122, 0.7468, 0.06754, 0.7355, 0.03377, 0.6289, 0.061, 0.4565, 0.2164, 0.5484, 0.1714, 0.5216, 0.08571, 0.4248, 0.1096, 0.5484, 0.1714, 0.6484, 0.122, 0.6289, 0.061, 0.5216, 0.08571, 0.8, 0.03811, 0.8452, 0.01307, 0.8421, 0.006533, 0.7931, 0.01906, 0.4485, 0.2203, 0.4565, 0.2164, 0.4248, 0.1096, 0.4163, 0.1117, 0.5125, 0.4188, 0.523, 0.42, 0.4903, 0.3262, 0.4829, 0.3312, 0.4163, 0.1117, 0.4248, 0.1096, 0.3971, 0.0, 0.3885, 0.0, 0.4829, 0.3312, 0.4903, 0.3262, 0.4565, 0.2164, 0.4485, 0.2203, 0.4754, 0.3363, 0.4829, 0.3312, 0.4485, 0.2203, 0.4404, 0.2242, 0.5995, 0.3529, 0.685, 0.2365, 0.6826, 0.2291, 0.5962, 0.3411, 0.8129, 0.07389, 0.8511, 0.02533, 0.8507, 0.02453, 0.812, 0.07155, 0.5283, 0.4352, 0.5995, 0.3529, 0.5962, 0.3411, 0.523, 0.42, 0.685, 0.2365, 0.768, 0.1309, 0.7666, 0.1268, 0.6826, 0.2291, 0.5099, 0.4341, 0.5166, 0.4451, 0.5211, 0.4277, 0.5178, 0.4243, 0.5019, 0.4175, 0.5125, 0.4188, 0.4829, 0.3312, 0.4754, 0.3363, 0.5125, 0.4188, 0.5019, 0.4175, 0.5099, 0.4341, 0.5178, 0.4243, 0.5166, 0.4451, 0.5252, 0.4506, 0.5245, 0.4313, 0.5211, 0.4277, 0.4404, 0.2242, 0.4485, 0.2203, 0.4163, 0.1117, 0.4078, 0.1138, 0.5252, 0.4506, 0.5336, 0.4505, 0.5283, 0.4352, 0.5245, 0.4313, 0.6873, 0.244, 0.7694, 0.1351, 0.768, 0.1309, 0.685, 0.2365, 0.5336, 0.4505, 0.6029, 0.3648, 0.5995, 0.3529, 0.5283, 0.4352, 0.4078, 0.1138, 0.4163, 0.1117, 0.3885, 0.0, 0.38, 0.0, 0.6029, 0.3648, 0.6873, 0.244, 0.685, 0.2365, 0.5995, 0.3529, 0.5283, 0.4352, 0.523, 0.42, 0.5125, 0.4188, 0.5178, 0.4243, 0.5211, 0.4277, 0.5245, 0.4313, 0.7694, 0.1351, 0.7923, 0.1047, 0.7912, 0.1015, 0.768, 0.1309, 0.768, 0.1309, 0.7912, 0.1015, 0.7901, 0.09826, 0.7666, 0.1268, 0.7468, 0.06754, 0.7743, 0.05234, 0.7652, 0.02617, 0.7355, 0.03377, 0.7666, 0.1268, 0.7901, 0.09826, 0.7833, 0.07851, 0.7581, 0.1013, 0.7581, 0.1013, 0.7833, 0.07851, 0.7743, 0.05234, 0.7468, 0.06754, 0.7355, 0.03377, 0.7652, 0.02617, 0.7562, 0.0, 0.7242, 0.0, 0.7985, 0.09646, 0.8047, 0.08824, 0.8037, 0.08553, 0.7975, 0.0935, 0.7975, 0.0935, 0.8037, 0.08553, 0.8028, 0.08283, 0.7964, 0.09055, 0.7817, 0.04823, 0.7891, 0.04412, 0.7813, 0.02206, 0.7733, 0.02411, 0.7964, 0.09055, 0.8028, 0.08283, 0.7969, 0.06618, 0.7901, 0.07234, 0.7901, 0.07234, 0.7969, 0.06618, 0.7891, 0.04412, 0.7817, 0.04823, 0.7733, 0.02411, 0.7813, 0.02206, 0.7735, 0.0, 0.7649, 0.0, 0.8092, 0.08223, 0.8137, 0.07622, 0.8129, 0.07389, 0.8083, 0.07971, 0.8083, 0.07971, 0.8129, 0.07389, 0.812, 0.07155, 0.8074, 0.07719, 0.7945, 0.04112, 0.8, 0.03811, 0.7931, 0.01906, 0.7872, 0.02056, 0.8074, 0.07719, 0.812, 0.07155, 0.8068, 0.05717, 0.8019, 0.06167, 0.8019, 0.06167, 0.8068, 0.05717, 0.8, 0.03811, 0.7945, 0.04112, 0.7872, 0.02056, 0.7931, 0.01906, 0.7862, 0.0, 0.7799, 0.0, 0.7813, 0.02206, 0.7872, 0.02056, 0.7799, 0.0, 0.7735, 0.0, 0.7969, 0.06618, 0.8019, 0.06167, 0.7945, 0.04112, 0.7891, 0.04412, 0.8028, 0.08283, 0.8074, 0.07719, 0.8019, 0.06167, 0.7969, 0.06618, 0.7891, 0.04412, 0.7945, 0.04112, 0.7872, 0.02056, 0.7813, 0.02206, 0.8037, 0.08553, 0.8083, 0.07971, 0.8074, 0.07719, 0.8028, 0.08283, 0.8047, 0.08824, 0.8092, 0.08223, 0.8083, 0.07971, 0.8037, 0.08553, 0.7652, 0.02617, 0.7733, 0.02411, 0.7649, 0.0, 0.7562, 0.0, 0.7833, 0.07851, 0.7901, 0.07234, 0.7817, 0.04823, 0.7743, 0.05234, 0.7901, 0.09826, 0.7964, 0.09055, 0.7901, 0.07234, 0.7833, 0.07851, 0.7743, 0.05234, 0.7817, 0.04823, 0.7733, 0.02411, 0.7652, 0.02617, 0.7912, 0.1015, 0.7975, 0.0935, 0.7964, 0.09055, 0.7901, 0.09826, 0.7923, 0.1047, 0.7985, 0.09646, 0.7975, 0.0935, 0.7912, 0.1015, 0.7931, 0.01906, 0.7862, 0.0, 0.839, 0.0, 0.8421, 0.006533, 0.5216, 0.08571, 0.4947, 0.0, 0.6095, 0.0, 0.6289, 0.061, 0.5756, 0.2681, 0.5484, 0.1714, 0.6484, 0.122, 0.6679, 0.183, 0.8068, 0.05717, 0.8, 0.03811, 0.8452, 0.01307, 0.8483, 0.0196, 0.4903, 0.3262, 0.4565, 0.2164, 0.5484, 0.1714, 0.5756, 0.2681, 0.4248, 0.1096, 0.3971, 0.0, 0.4947, 0.0, 0.5216, 0.08571, 0.6679, 0.183, 0.6484, 0.122, 0.7468, 0.06754, 0.7581, 0.1013, 0.6289, 0.061, 0.6095, 0.0, 0.7242, 0.0, 0.7355, 0.03377, 0.6826, 0.2291, 0.6679, 0.183, 0.7581, 0.1013, 0.7666, 0.1268, 0.523, 0.42, 0.4903, 0.3262, 0.5756, 0.2681, 0.5962, 0.3411, 0.812, 0.07155, 0.8068, 0.05717, 0.8483, 0.0196, 0.8507, 0.02453, 0.5962, 0.3411, 0.5756, 0.2681, 0.6679, 0.183, 0.6826, 0.2291, 0.6484, 0.122, 0.6289, 0.061, 0.7355, 0.03377, 0.7468, 0.06754, 0.4565, 0.2164, 0.4248, 0.1096, 0.5216, 0.08571, 0.5484, 0.1714, 0.5484, 0.1714, 0.5216, 0.08571, 0.6289, 0.061, 0.6484, 0.122, 0.8, 0.03811, 0.7931, 0.01906, 0.8421, 0.006533, 0.8452, 0.01307, 0.4485, 0.2203, 0.4163, 0.1117, 0.4248, 0.1096, 0.4565, 0.2164, 0.5125, 0.4188, 0.4829, 0.3312, 0.4903, 0.3262, 0.523, 0.42, 0.4163, 0.1117, 0.3885, 0.0, 0.3971, 0.0, 0.4248, 0.1096, 0.4829, 0.3312, 0.4485, 0.2203, 0.4565, 0.2164, 0.4903, 0.3262, 0.4754, 0.3363, 0.4404, 0.2242, 0.4485, 0.2203, 0.4829, 0.3312, 0.5995, 0.3529, 0.5962, 0.3411, 0.6826, 0.2291, 0.685, 0.2365, 0.8129, 0.07389, 0.812, 0.07155, 0.8507, 0.02453, 0.8511, 0.02533, 0.5283, 0.4352, 0.523, 0.42, 0.5962, 0.3411, 0.5995, 0.3529, 0.685, 0.2365, 0.6826, 0.2291, 0.7666, 0.1268, 0.768, 0.1309, 0.5099, 0.4341, 0.5178, 0.4243, 0.5211, 0.4277, 0.5166, 0.4451, 0.5019, 0.4175, 0.4754, 0.3363, 0.4829, 0.3312, 0.5125, 0.4188, 0.5125, 0.4188, 0.5178, 0.4243, 0.5099, 0.4341, 0.5019, 0.4175, 0.5166, 0.4451, 0.5211, 0.4277, 0.5245, 0.4313, 0.5252, 0.4506, 0.4404, 0.2242, 0.4078, 0.1138, 0.4163, 0.1117, 0.4485, 0.2203, 0.5252, 0.4506, 0.5245, 0.4313, 0.5283, 0.4352, 0.5336, 0.4505, 0.6873, 0.244, 0.685, 0.2365, 0.768, 0.1309, 0.7694, 0.1351, 0.5336, 0.4505, 0.5283, 0.4352, 0.5995, 0.3529, 0.6029, 0.3648, 0.4078, 0.1138, 0.38, 0.0, 0.3885, 0.0, 0.4163, 0.1117, 0.6029, 0.3648, 0.5995, 0.3529, 0.685, 0.2365, 0.6873, 0.244, 0.5283, 0.4352, 0.5245, 0.4313, 0.5211, 0.4277, 0.5178, 0.4243, 0.5125, 0.4188, 0.523, 0.42, 0.7694, 0.1351, 0.768, 0.1309, 0.7912, 0.1015, 0.7923, 0.1047, 0.768, 0.1309, 0.7666, 0.1268, 0.7901, 0.09826, 0.7912, 0.1015, 0.7468, 0.06754, 0.7355, 0.03377, 0.7652, 0.02617, 0.7743, 0.05234, 0.7666, 0.1268, 0.7581, 0.1013, 0.7833, 0.07851, 0.7901, 0.09826, 0.7581, 0.1013, 0.7468, 0.06754, 0.7743, 0.05234, 0.7833, 0.07851, 0.7355, 0.03377, 0.7242, 0.0, 0.7562, 0.0, 0.7652, 0.02617, 0.7985, 0.09646, 0.7975, 0.0935, 0.8037, 0.08553, 0.8047, 0.08824, 0.7975, 0.0935, 0.7964, 0.09055, 0.8028, 0.08283, 0.8037, 0.08553, 0.7817, 0.04823, 0.7733, 0.02411, 0.7813, 0.02206, 0.7891, 0.04412, 0.7964, 0.09055, 0.7901, 0.07234, 0.7969, 0.06618, 0.8028, 0.08283, 0.7901, 0.07234, 0.7817, 0.04823, 0.7891, 0.04412, 0.7969, 0.06618, 0.7733, 0.02411, 0.7649, 0.0, 0.7735, 0.0, 0.7813, 0.02206, 0.8092, 0.08223, 0.8083, 0.07971, 0.8129, 0.07389, 0.8137, 0.07622, 0.8083, 0.07971, 0.8074, 0.07719, 0.812, 0.07155, 0.8129, 0.07389, 0.7945, 0.04112, 0.7872, 0.02056, 0.7931, 0.01906, 0.8, 0.03811, 0.8074, 0.07719, 0.8019, 0.06167, 0.8068, 0.05717, 0.812, 0.07155, 0.8019, 0.06167, 0.7945, 0.04112, 0.8, 0.03811, 0.8068, 0.05717, 0.7872, 0.02056, 0.7799, 0.0, 0.7862, 0.0, 0.7931, 0.01906, 0.7813, 0.02206, 0.7735, 0.0, 0.7799, 0.0, 0.7872, 0.02056, 0.7969, 0.06618, 0.7891, 0.04412, 0.7945, 0.04112, 0.8019, 0.06167, 0.8028, 0.08283, 0.7969, 0.06618, 0.8019, 0.06167, 0.8074, 0.07719, 0.7891, 0.04412, 0.7813, 0.02206, 0.7872, 0.02056, 0.7945, 0.04112, 0.8037, 0.08553, 0.8028, 0.08283, 0.8074, 0.07719, 0.8083, 0.07971, 0.8047, 0.08824, 0.8037, 0.08553, 0.8083, 0.07971, 0.8092, 0.08223, 0.7652, 0.02617, 0.7562, 0.0, 0.7649, 0.0, 0.7733, 0.02411, 0.7833, 0.07851, 0.7743, 0.05234, 0.7817, 0.04823, 0.7901, 0.07234, 0.7901, 0.09826, 0.7833, 0.07851, 0.7901, 0.07234, 0.7964, 0.09055, 0.7743, 0.05234, 0.7652, 0.02617, 0.7733, 0.02411, 0.7817, 0.04823, 0.7912, 0.1015, 0.7901, 0.09826, 0.7964, 0.09055, 0.7975, 0.0935, 0.7923, 0.1047, 0.7912, 0.1015, 0.7975, 0.0935, 0.7985, 0.09646, 0.5336, 0.4505, 0.5252, 0.4506, 0.5252, 0.4506, 0.5336, 0.4505, 0.6029, 0.3648, 0.5336, 0.4505, 0.5336, 0.4505, 0.6029, 0.3648, 0.38, 0.0, 0.3885, 0.0, 0.3885, 0.0, 0.38, 0.0, 0.3885, 0.0, 0.3971, 0.0, 0.3971, 0.0, 0.3885, 0.0, 0.5166, 0.4451, 0.5099, 0.4341, 0.5099, 0.4341, 0.5166, 0.4451, 0.8129, 0.07389, 0.8137, 0.07622, 0.8137, 0.07622, 0.8129, 0.07389, 0.3971, 0.0, 0.4947, 0.0, 0.4947, 0.0, 0.3971, 0.0, 0.839, 0.0, 0.8421, 0.006533, 0.8421, 0.006533, 0.839, 0.0, 0.8421, 0.006533, 0.8452, 0.01307, 0.8452, 0.01307, 0.8421, 0.006533, 0.7694, 0.1351, 0.6873, 0.244, 0.6873, 0.244, 0.7694, 0.1351, 0.8511, 0.02533, 0.8129, 0.07389, 0.8129, 0.07389, 0.8511, 0.02533, 0.7862, 0.0, 0.839, 0.0, 0.839, 0.0, 0.7862, 0.0, 0.4404, 0.2242, 0.4078, 0.1138, 0.4078, 0.1138, 0.4404, 0.2242, 0.5252, 0.4506, 0.5166, 0.4451, 0.5166, 0.4451, 0.5252, 0.4506, 0.6095, 0.0, 0.7242, 0.0, 0.7242, 0.0, 0.6095, 0.0, 0.4078, 0.1138, 0.38, 0.0, 0.38, 0.0, 0.4078, 0.1138, 0.7985, 0.09646, 0.7923, 0.1047, 0.7923, 0.1047, 0.7985, 0.09646, 0.6873, 0.244, 0.6029, 0.3648, 0.6029, 0.3648, 0.6873, 0.244, 0.8092, 0.08223, 0.8047, 0.08824, 0.8047, 0.08824, 0.8092, 0.08223, 0.8137, 0.07622, 0.8092, 0.08223, 0.8092, 0.08223, 0.8137, 0.07622, 0.7562, 0.0, 0.7649, 0.0, 0.7649, 0.0, 0.7562, 0.0, 0.4947, 0.0, 0.6095, 0.0, 0.6095, 0.0, 0.4947, 0.0, 0.8047, 0.08824, 0.7985, 0.09646, 0.7985, 0.09646, 0.8047, 0.08824, 0.7735, 0.0, 0.7799, 0.0, 0.7799, 0.0, 0.7735, 0.0, 0.7923, 0.1047, 0.7694, 0.1351, 0.7694, 0.1351, 0.7923, 0.1047, 0.7799, 0.0, 0.7862, 0.0, 0.7862, 0.0, 0.7799, 0.0, 0.8452, 0.01307, 0.8483, 0.0196, 0.8483, 0.0196, 0.8452, 0.01307, 0.7649, 0.0, 0.7735, 0.0, 0.7735, 0.0, 0.7649, 0.0, 0.7242, 0.0, 0.7562, 0.0, 0.7562, 0.0, 0.7242, 0.0, 0.8483, 0.0196, 0.8507, 0.02453, 0.8507, 0.02453, 0.8483, 0.0196, 0.4754, 0.3363, 0.4404, 0.2242, 0.4404, 0.2242, 0.4754, 0.3363, 0.5019, 0.4175, 0.4754, 0.3363, 0.4754, 0.3363, 0.5019, 0.4175, 0.8507, 0.02453, 0.8511, 0.02533, 0.8511, 0.02533, 0.8507, 0.02453, 0.5099, 0.4341, 0.5019, 0.4175, 0.5019, 0.4175, 0.5099, 0.4341])
me_street_corner_satellite_006.materials.append(mat_street_corner_satellite)
me_street_corner_satellite_006.update()
me_street_corner_satellite_007 = bpy.data.meshes.new('street_corner_satellite.007')
me_street_corner_satellite_007.from_pydata([(-95.88, -45.51, 0.0), (-87.55, 33.51, 0.0), (-48.56, 25.77, 0.0), (-12.81, 6.081, 0.0), (-43.54, -45.51, 0.0), (-69.71, -45.51, 0.0), (-27.41, -20.17, 0.0), (-91.72, -6.0, 0.0), (-58.95, -9.408, 0.0), (-82.8, -45.51, 0.0), (-67.87, 30.87, 0.0), (-75.33, -7.704, 0.0), (-28.14, 18.1, 0.0), (-56.63, -45.51, 0.0), (-43.18, -14.79, 0.0), (-89.63, 13.75, 0.0), (-53.57, 8.643, 0.0), (-18.58, -7.814, 0.0), (-71.6, 11.58, 0.0), (-35.54, 1.871, 0.0), (-35.48, -32.84, 0.0), (-93.8, -25.75, 0.0), (-64.33, -27.46, 0.0), (-79.06, -26.61, 0.0), (-49.9, -30.15, 0.0), (-14.33, 9.143, 0.0), (-51.04, -45.51, 0.0), (-36.45, -17.09, 0.0), (-28.3, -2.264, 0.0), (-43.74, -31.3, 0.0), (-88.95, 20.22, 0.0), (-51.81, 14.55, 0.0), (-70.38, 17.89, 0.0), (-33.04, 7.325, 0.0), (-13.0, 2.06, 0.0), (-22.61, 3.86, 0.0), (-13.21, 7.56, 0.0), (-47.25, -45.51, 0.0), (-31.89, -18.65, 0.0), (-23.39, -5.065, 0.0), (-39.57, -32.08, 0.0), (-16.33, 3.757, 0.0), (-87.95, 29.72, 0.0), (-49.72, 21.57, 0.0), (-68.94, 25.33, 0.0), (-30.07, 13.8, 0.0), (-16.85, 6.513, 0.0), (-12.6, 4.122, 0.0), (-15.77, 5.453, 0.0), (-16.03, 6.167, 0.0), (-15.95, 4.61, 0.0), (-95.88, -45.51, 0.1), (-87.55, 33.51, 0.1), (-48.56, 25.77, 0.1), (-12.81, 6.081, 0.0), (-43.54, -45.51, 0.1), (-69.71, -45.51, 0.1), (-27.41, -20.17, 0.1), (-91.72, -6.0, 0.1), (-58.95, -9.408, 0.1), (-82.8, -45.51, 0.1), (-67.87, 30.87, 0.1), (-75.33, -7.704, 0.1), (-28.14, 18.1, 0.1), (-56.63, -45.51, 0.1), (-43.18, -14.79, 0.1), (-89.63, 13.75, 0.1), (-53.57, 8.643, 0.1), (-18.58, -7.814, 0.1), (-71.6, 11.58, 0.1), (-35.54, 1.871, 0.1), (-35.48, -32.84, 0.1), (-93.8, -25.75, 0.1), (-64.33, -27.46, 0.1), (-79.06, -26.61, 0.1), (-49.9, -30.15, 0.1), (-14.33, 9.143, 0.1), (-51.04, -45.51, 0.1), (-36.45, -17.09, 0.1), (-28.3, -2.264, 0.1), (-43.74, -31.3, 0.1), (-88.95, 20.22, 0.1), (-51.81, 14.55, 0.1), (-70.38, 17.89, 0.1), (-33.04, 7.325, 0.1), (-13.0, 2.06, 0.1), (-22.61, 3.86, 0.1), (-13.21, 7.56, 0.0), (-47.25, -45.51, 0.1), (-31.89, -18.65, 0.1), (-23.39, -5.065, 0.1), (-39.57, -32.08, 0.1), (-16.33, 3.757, 0.1), (-87.95, 29.72, 0.1), (-49.72, 21.57, 0.1), (-68.94, 25.33, 0.1), (-30.07, 13.8, 0.1), (-16.85, 6.513, 0.1), (-12.6, 4.122, 0.0), (-15.77, 5.453, 0.08324), (-15.9, 6.111, 0.1), (-15.95, 4.61, 0.1), (-45.75, -45.51, 0.0), (-87.73, 31.83, 0.0), (-49.08, 23.66, 0.0), (-68.26, 28.86, 0.0), (-28.94, 16.19, 0.0), (-15.83, 7.579, 0.0), (-29.22, -19.56, 0.0), (-21.44, -6.179, 0.0), (-37.35, -32.36, 0.0), (-14.98, 3.069, 0.0), (-14.89, 6.732, 0.0), (-14.57, 5.707, 0.0), (-14.59, 4.412, 0.0), (-45.75, -45.51, 0.1), (-87.73, 31.83, 0.1), (-49.08, 23.66, 0.1), (-68.26, 28.86, 0.1), (-28.94, 16.19, 0.1), (-15.83, 7.579, 0.1), (-29.22, -19.56, 0.1), (-21.44, -6.179, 0.1), (-37.35, -32.36, 0.1), (-14.98, 3.069, 0.1), (-14.81, 6.699, 0.05948), (-14.57, 5.707, 0.04951), (-14.59, 4.412, 0.05948)], [], [(23, 11, 8, 22), (21, 7, 11, 23), (22, 8, 14, 24), (114, 50, 48, 113), (8, 16, 19, 14), (7, 15, 18, 11), (11, 18, 16, 8), (5, 22, 24, 13), (0, 21, 23, 9), (109, 111, 114, 47, 34, 17, 6, 20, 4, 102, 110, 108), (9, 23, 22, 5), (13, 24, 29, 26), (14, 19, 28, 27), (24, 14, 27, 29), (54, 87, 125, 126, 127, 98), (19, 33, 35, 28), (16, 31, 33, 19), (15, 30, 32, 18), (18, 32, 31, 16), (28, 35, 41, 39), (26, 29, 40, 37), (27, 28, 39, 38), (29, 27, 38, 40), (35, 46, 49, 48, 50, 41), (33, 45, 46, 35), (31, 43, 45, 33), (30, 42, 44, 32), (32, 44, 43, 31), (113, 112, 36, 3), (125, 87, 76, 120), (122, 68, 85, 124), (74, 73, 59, 62), (119, 120, 76, 63), (72, 74, 62, 58), (121, 57, 68, 122), (73, 75, 65, 59), (127, 126, 99, 101), (59, 65, 70, 67), (58, 62, 69, 66), (62, 59, 67, 69), (118, 117, 53, 61), (56, 64, 75, 73), (51, 60, 74, 72), (116, 118, 61, 52), (60, 56, 73, 74), (64, 77, 80, 75), (65, 78, 79, 70), (75, 80, 78, 65), (115, 55, 71, 123), (70, 79, 86, 84), (67, 70, 84, 82), (66, 69, 83, 81), (69, 67, 82, 83), (79, 90, 92, 86), (77, 88, 91, 80), (78, 89, 90, 79), (80, 91, 89, 78), (123, 71, 57, 121), (86, 92, 101, 99, 100, 97), (84, 86, 97, 96), (82, 84, 96, 94), (81, 83, 95, 93), (83, 82, 94, 95), (117, 119, 63, 53), (124, 85, 98, 127), (4, 20, 71, 55), (26, 37, 88, 77), (20, 6, 57, 71), (6, 17, 68, 57), (17, 34, 85, 68), (21, 0, 51, 72), (7, 21, 72, 58), (25, 12, 63, 76), (12, 2, 53, 63), (47, 3, 54, 98), (30, 15, 66, 81), (13, 26, 77, 64), (5, 13, 64, 56), (102, 4, 55, 115), (9, 5, 56, 60), (42, 30, 81, 93), (103, 42, 93, 116), (3, 36, 87, 54), (0, 9, 60, 51), (2, 10, 61, 53), (36, 25, 76, 87), (15, 7, 58, 66), (34, 47, 98, 85), (10, 1, 52, 61), (1, 103, 116, 52), (37, 102, 115, 88), (92, 124, 127, 101), (99, 126, 125, 100), (94, 96, 119, 117), (91, 123, 121, 89), (88, 115, 123, 91), (93, 95, 118, 116), (95, 94, 117, 118), (89, 121, 122, 90), (96, 97, 120, 119), (90, 122, 124, 92), (100, 125, 120, 97), (41, 50, 114, 111), (48, 49, 112, 113), (43, 104, 106, 45), (40, 38, 108, 110), (37, 40, 110, 102), (42, 103, 105, 44), (44, 105, 104, 43), (47, 114, 113, 3), (38, 39, 109, 108), (45, 106, 107, 46), (39, 41, 111, 109), (49, 46, 107, 112), (112, 107, 106, 104, 105, 103, 1, 10, 2, 12, 25, 36)])
me_street_corner_satellite_007.polygons.foreach_set('material_index', [0, 0, 0, 0, 0, 0, 0, 0, 0, 1, 0, 0, 0, 0, 1, 0, 0, 0, 0, 0, 0, 0, 0, 0, 0, 0, 0, 0, 0, 1, 1, 0, 1, 0, 1, 0, 0, 0, 0, 0, 1, 0, 0, 1, 0, 0, 0, 0, 1, 0, 0, 0, 0, 0, 0, 0, 0, 1, 0, 0, 0, 0, 0, 1, 1, 0, 0, 0, 0, 0, 0, 0, 0, 0, 0, 0, 0, 0, 0, 0, 0, 0, 0, 0, 0, 0, 0, 0, 0, 0, 0, 0, 0, 0, 0, 0, 0, 0, 0, 0, 0, 0, 0, 0, 0, 0, 0, 0, 0, 0, 0, 0, 0, 0, 1])
_uv = me_street_corner_satellite_007.uv_layers.new(name='UVMap')
_uv.uv.foreach_set('vector', [0.0877, 0.2077, 0.1072, 0.4154, 0.1926, 0.3966, 0.1645, 0.1983, 0.01086, 0.217, 0.02172, 0.4341, 0.1072, 0.4154, 0.0877, 0.2077, 0.1645, 0.1983, 0.1926, 0.3966, 0.2748, 0.3375, 0.2398, 0.1687, 0.4239, 0.5485, 0.4168, 0.5507, 0.4177, 0.5599, 0.424, 0.5627, 0.1926, 0.3966, 0.2206, 0.595, 0.3147, 0.5206, 0.2748, 0.3375, 0.02172, 0.4341, 0.03258, 0.6511, 0.1266, 0.6273, 0.1072, 0.4154, 0.1072, 0.4154, 0.1266, 0.6273, 0.2206, 0.595, 0.1926, 0.3966, 0.1365, 0.0, 0.1645, 0.1983, 0.2398, 0.1687, 0.2047, 0.0, 0.0, 0.0, 0.01086, 0.217, 0.0877, 0.2077, 0.06824, 0.0, 0.3882, 0.4321, 0.4219, 0.5337, 0.4239, 0.5485, 0.4343, 0.5453, 0.4322, 0.5226, 0.4031, 0.4142, 0.3571, 0.2783, 0.315, 0.1392, 0.2729, 0.0, 0.2614, 2.595e-09, 0.3052, 0.1444, 0.3476, 0.2851, 0.06824, 0.0, 0.0877, 0.2077, 0.1645, 0.1983, 0.1365, 0.0, 0.2047, 0.0, 0.2398, 0.1687, 0.2719, 0.1561, 0.2338, 0.0, 0.2748, 0.3375, 0.3147, 0.5206, 0.3524, 0.4751, 0.3099, 0.3122, 0.2398, 0.1687, 0.2748, 0.3375, 0.3099, 0.3122, 0.2719, 0.1561, 0.4332, 0.5668, 0.4311, 0.5831, 0.4228, 0.5736, 0.424, 0.5627, 0.4239, 0.5485, 0.4343, 0.5453, 0.3147, 0.5206, 0.3277, 0.5805, 0.3821, 0.5424, 0.3524, 0.4751, 0.2206, 0.595, 0.2298, 0.6599, 0.3277, 0.5805, 0.3147, 0.5206, 0.03258, 0.6511, 0.03614, 0.7222, 0.133, 0.6966, 0.1266, 0.6273, 0.1266, 0.6273, 0.133, 0.6966, 0.2298, 0.6599, 0.2206, 0.595, 0.3524, 0.4751, 0.3821, 0.5424, 0.4148, 0.5413, 0.378, 0.4444, 0.2338, 0.0, 0.2719, 0.1561, 0.2937, 0.1476, 0.2536, 4.363e-09, 0.3099, 0.3122, 0.3524, 0.4751, 0.378, 0.4444, 0.3337, 0.2951, 0.2719, 0.1561, 0.3099, 0.3122, 0.3337, 0.2951, 0.2937, 0.1476, 0.3821, 0.5424, 0.4121, 0.5716, 0.4164, 0.5678, 0.4177, 0.5599, 0.4168, 0.5507, 0.4148, 0.5413, 0.3277, 0.5805, 0.3432, 0.6516, 0.4121, 0.5716, 0.3821, 0.5424, 0.2298, 0.6599, 0.2407, 0.7369, 0.3432, 0.6516, 0.3277, 0.5805, 0.03614, 0.7222, 0.04136, 0.8265, 0.1405, 0.7783, 0.133, 0.6966, 0.133, 0.6966, 0.1405, 0.7783, 0.2407, 0.7369, 0.2298, 0.6599, 0.424, 0.5627, 0.4223, 0.574, 0.4311, 0.5831, 0.4332, 0.5668, 0.4228, 0.5736, 0.4311, 0.5831, 0.4253, 0.6004, 0.4174, 0.5833, 0.3882, 0.4321, 0.4031, 0.4142, 0.4322, 0.5226, 0.4219, 0.5337, 0.0877, 0.2077, 0.1645, 0.1983, 0.1926, 0.3966, 0.1072, 0.4154, 0.3491, 0.6779, 0.4174, 0.5833, 0.4253, 0.6004, 0.3533, 0.6989, 0.01086, 0.217, 0.0877, 0.2077, 0.1072, 0.4154, 0.02172, 0.4341, 0.3476, 0.2851, 0.3571, 0.2783, 0.4031, 0.4142, 0.3882, 0.4321, 0.1645, 0.1983, 0.2398, 0.1687, 0.2748, 0.3375, 0.1926, 0.3966, 0.4239, 0.5485, 0.424, 0.5627, 0.4177, 0.5599, 0.4168, 0.5507, 0.1926, 0.3966, 0.2748, 0.3375, 0.3147, 0.5206, 0.2206, 0.595, 0.02172, 0.4341, 0.1072, 0.4154, 0.1266, 0.6273, 0.03258, 0.6511, 0.1072, 0.4154, 0.1926, 0.3966, 0.2206, 0.595, 0.1266, 0.6273, 0.1441, 0.8171, 0.244, 0.7599, 0.2468, 0.7831, 0.1461, 0.8391, 0.1365, 0.0, 0.2047, 0.0, 0.2398, 0.1687, 0.1645, 0.1983, 0.0, 0.0, 0.06824, 0.0, 0.0877, 0.2077, 0.01086, 0.217, 0.04252, 0.8497, 0.1441, 0.8171, 0.1461, 0.8391, 0.04344, 0.8682, 0.06824, 0.0, 0.1365, 0.0, 0.1645, 0.1983, 0.0877, 0.2077, 0.2047, 0.0, 0.2338, 0.0, 0.2719, 0.1561, 0.2398, 0.1687, 0.2748, 0.3375, 0.3099, 0.3122, 0.3524, 0.4751, 0.3147, 0.5206, 0.2398, 0.1687, 0.2719, 0.1561, 0.3099, 0.3122, 0.2748, 0.3375, 0.2614, 2.595e-09, 0.2729, 0.0, 0.315, 0.1392, 0.3052, 0.1444, 0.3147, 0.5206, 0.3524, 0.4751, 0.3821, 0.5424, 0.3277, 0.5805, 0.2206, 0.595, 0.3147, 0.5206, 0.3277, 0.5805, 0.2298, 0.6599, 0.03258, 0.6511, 0.1266, 0.6273, 0.133, 0.6966, 0.03614, 0.7222, 0.1266, 0.6273, 0.2206, 0.595, 0.2298, 0.6599, 0.133, 0.6966, 0.3524, 0.4751, 0.378, 0.4444, 0.4148, 0.5413, 0.3821, 0.5424, 0.2338, 0.0, 0.2536, 4.363e-09, 0.2937, 0.1476, 0.2719, 0.1561, 0.3099, 0.3122, 0.3337, 0.2951, 0.378, 0.4444, 0.3524, 0.4751, 0.2719, 0.1561, 0.2937, 0.1476, 0.3337, 0.2951, 0.3099, 0.3122, 0.3052, 0.1444, 0.315, 0.1392, 0.3571, 0.2783, 0.3476, 0.2851, 0.3821, 0.5424, 0.4148, 0.5413, 0.4168, 0.5507, 0.4177, 0.5599, 0.4171, 0.5671, 0.4121, 0.5716, 0.3277, 0.5805, 0.3821, 0.5424, 0.4121, 0.5716, 0.3432, 0.6516, 0.2298, 0.6599, 0.3277, 0.5805, 0.3432, 0.6516, 0.2407, 0.7369, 0.03614, 0.7222, 0.133, 0.6966, 0.1405, 0.7783, 0.04136, 0.8265, 0.133, 0.6966, 0.2298, 0.6599, 0.2407, 0.7369, 0.1405, 0.7783, 0.244, 0.7599, 0.3491, 0.6779, 0.3533, 0.6989, 0.2468, 0.7831, 0.4219, 0.5337, 0.4322, 0.5226, 0.4343, 0.5453, 0.4239, 0.5485, 0.2729, 0.0, 0.315, 0.1392, 0.315, 0.1392, 0.2729, 0.0, 0.2338, 0.0, 0.2536, 4.363e-09, 0.2536, 4.363e-09, 0.2338, 0.0, 0.315, 0.1392, 0.3571, 0.2783, 0.3571, 0.2783, 0.315, 0.1392, 0.3571, 0.2783, 0.4031, 0.4142, 0.4031, 0.4142, 0.3571, 0.2783, 0.4031, 0.4142, 0.4322, 0.5226, 0.4322, 0.5226, 0.4031, 0.4142, 0.01086, 0.217, 0.0, 0.0, 0.0, 0.0, 0.01086, 0.217, 0.02172, 0.4341, 0.01086, 0.217, 0.01086, 0.217, 0.02172, 0.4341, 0.4253, 0.6004, 0.3533, 0.6989, 0.3533, 0.6989, 0.4253, 0.6004, 0.3533, 0.6989, 0.2468, 0.7831, 0.2468, 0.7831, 0.3533, 0.6989, 0.4343, 0.5453, 0.4332, 0.5668, 0.4332, 0.5668, 0.4343, 0.5453, 0.03614, 0.7222, 0.03258, 0.6511, 0.03258, 0.6511, 0.03614, 0.7222, 0.2047, 0.0, 0.2338, 0.0, 0.2338, 0.0, 0.2047, 0.0, 0.1365, 0.0, 0.2047, 0.0, 0.2047, 0.0, 0.1365, 0.0, 0.2614, 2.595e-09, 0.2729, 0.0, 0.2729, 0.0, 0.2614, 2.595e-09, 0.06824, 0.0, 0.1365, 0.0, 0.1365, 0.0, 0.06824, 0.0, 0.04136, 0.8265, 0.03614, 0.7222, 0.03614, 0.7222, 0.04136, 0.8265, 0.04252, 0.8497, 0.04136, 0.8265, 0.04136, 0.8265, 0.04252, 0.8497, 0.4332, 0.5668, 0.4311, 0.5831, 0.4311, 0.5831, 0.4332, 0.5668, 0.0, 0.0, 0.06824, 0.0, 0.06824, 0.0, 0.0, 0.0, 0.2468, 0.7831, 0.1461, 0.8391, 0.1461, 0.8391, 0.2468, 0.7831, 0.4311, 0.5831, 0.4253, 0.6004, 0.4253, 0.6004, 0.4311, 0.5831, 0.03258, 0.6511, 0.02172, 0.4341, 0.02172, 0.4341, 0.03258, 0.6511, 0.4322, 0.5226, 0.4343, 0.5453, 0.4343, 0.5453, 0.4322, 0.5226, 0.1461, 0.8391, 0.04344, 0.8682, 0.04344, 0.8682, 0.1461, 0.8391, 0.04344, 0.8682, 0.04252, 0.8497, 0.04252, 0.8497, 0.04344, 0.8682, 0.2536, 4.363e-09, 0.2614, 2.595e-09, 0.2614, 2.595e-09, 0.2536, 4.363e-09, 0.4148, 0.5413, 0.4219, 0.5337, 0.4239, 0.5485, 0.4168, 0.5507, 0.4177, 0.5599, 0.424, 0.5627, 0.4228, 0.5736, 0.4171, 0.5671, 0.2407, 0.7369, 0.3432, 0.6516, 0.3491, 0.6779, 0.244, 0.7599, 0.2937, 0.1476, 0.3052, 0.1444, 0.3476, 0.2851, 0.3337, 0.2951, 0.2536, 4.363e-09, 0.2614, 2.595e-09, 0.3052, 0.1444, 0.2937, 0.1476, 0.04136, 0.8265, 0.1405, 0.7783, 0.1441, 0.8171, 0.04252, 0.8497, 0.1405, 0.7783, 0.2407, 0.7369, 0.244, 0.7599, 0.1441, 0.8171, 0.3337, 0.2951, 0.3476, 0.2851, 0.3882, 0.4321, 0.378, 0.4444, 0.3432, 0.6516, 0.4121, 0.5716, 0.4174, 0.5833, 0.3491, 0.6779, 0.378, 0.4444, 0.3882, 0.4321, 0.4219, 0.5337, 0.4148, 0.5413, 0.4171, 0.5671, 0.4228, 0.5736, 0.4174, 0.5833, 0.4121, 0.5716, 0.4148, 0.5413, 0.4168, 0.5507, 0.4239, 0.5485, 0.4219, 0.5337, 0.4177, 0.5599, 0.4164, 0.5678, 0.4223, 0.574, 0.424, 0.5627, 0.2407, 0.7369, 0.244, 0.7599, 0.3491, 0.6779, 0.3432, 0.6516, 0.2937, 0.1476, 0.3337, 0.2951, 0.3476, 0.2851, 0.3052, 0.1444, 0.2536, 4.363e-09, 0.2937, 0.1476, 0.3052, 0.1444, 0.2614, 2.595e-09, 0.04136, 0.8265, 0.04252, 0.8497, 0.1441, 0.8171, 0.1405, 0.7783, 0.1405, 0.7783, 0.1441, 0.8171, 0.244, 0.7599, 0.2407, 0.7369, 0.4343, 0.5453, 0.4239, 0.5485, 0.424, 0.5627, 0.4332, 0.5668, 0.3337, 0.2951, 0.378, 0.4444, 0.3882, 0.4321, 0.3476, 0.2851, 0.3432, 0.6516, 0.3491, 0.6779, 0.4174, 0.5833, 0.4121, 0.5716, 0.378, 0.4444, 0.4148, 0.5413, 0.4219, 0.5337, 0.3882, 0.4321, 0.4164, 0.5678, 0.4121, 0.5716, 0.4174, 0.5833, 0.4223, 0.574, 0.4223, 0.574, 0.4174, 0.5833, 0.3491, 0.6779, 0.244, 0.7599, 0.1441, 0.8171, 0.04252, 0.8497, 0.04344, 0.8682, 0.1461, 0.8391, 0.2468, 0.7831, 0.3533, 0.6989, 0.4253, 0.6004, 0.4311, 0.5831])
me_street_corner_satellite_007.materials.append(mat_street_corner_satellite)
me_street_corner_satellite_007.materials.append(mat_sidewalk)
me_street_corner_satellite_007.update()
lat_lattice_002 = bpy.data.lattices.new('Lattice.002')
lat_lattice_002.points_u = 5
lat_lattice_002.points.foreach_set('co_deform', [-0.5, -0.5, -11.36, -0.25, -0.5, -2.354, 0.0, -0.5, -0.5, 0.25, -0.5, -0.5, 0.5, -0.5, -0.5, -0.5, 0.5, -11.36, -0.25, 0.5, -2.354, 0.0, 0.5, -0.5, 0.25, 0.5, -0.5, 0.5, 0.5, -0.5, -0.5, -0.5, -10.36, -0.25, -0.5, -1.354, 0.0, -0.5, 0.5, 0.25, -0.5, 0.5, 0.5, -0.5, 0.5, -0.5, 0.5, -10.36, -0.25, 0.5, -1.354, 0.0, 0.5, 0.5, 0.25, 0.5, 0.5, 0.5, 0.5, 0.5])

# ---- objects
ob_lattice = bpy.data.objects.new('Lattice', lat_lattice_002)
ob_street_corner_satellite = bpy.data.objects.new('street_corner_satellite', me_street_corner_satellite)
ob_street_corner_satellite_002 = bpy.data.objects.new('street_corner_satellite.002', me_street_corner_satellite_004)
ob_street_corner_satellite_003 = bpy.data.objects.new('street_corner_satellite.003', me_street_corner_satellite_005)
ob_street_corner_satellite_004 = bpy.data.objects.new('street_corner_satellite.004', me_street_corner_satellite_006)
ob_street_corner_satellite_005 = bpy.data.objects.new('street_corner_satellite.005', me_street_corner_satellite_007)

# ---- transforms, parenting, visibility, modifiers, constraints
ob_lattice.location = (0.0, 0.0, 0.0)
ob_lattice.scale = (192.5, 92.95, 1.0)
ob_street_corner_satellite.location = (0.0, 0.0, 0.0)
_vg = ob_street_corner_satellite.vertex_groups.new(name='flat')
_m = ob_street_corner_satellite.modifiers.new('Lattice', 'LATTICE')
_m.object = ob_lattice
ob_street_corner_satellite_002.location = (0.0, 0.0, 0.0)
_vg = ob_street_corner_satellite_002.vertex_groups.new(name='flat')
_m = ob_street_corner_satellite_002.modifiers.new('Lattice', 'LATTICE')
_m.object = ob_lattice
ob_street_corner_satellite_003.location = (0.0, 0.0, 0.0)
_vg = ob_street_corner_satellite_003.vertex_groups.new(name='flat')
_m = ob_street_corner_satellite_003.modifiers.new('Lattice', 'LATTICE')
_m.object = ob_lattice
ob_street_corner_satellite_004.location = (0.0, 0.0, 0.0)
_vg = ob_street_corner_satellite_004.vertex_groups.new(name='flat')
_m = ob_street_corner_satellite_004.modifiers.new('Lattice', 'LATTICE')
_m.object = ob_lattice
ob_street_corner_satellite_005.location = (0.0, 0.0, 0.0)
_vg = ob_street_corner_satellite_005.vertex_groups.new(name='flat')
_m = ob_street_corner_satellite_005.modifiers.new('Lattice', 'LATTICE')
_m.object = ob_lattice

# ---- collection membership
scene.collection.objects.link(ob_lattice)
scene.collection.objects.link(ob_street_corner_satellite)
scene.collection.objects.link(ob_street_corner_satellite_002)
scene.collection.objects.link(ob_street_corner_satellite_003)
scene.collection.objects.link(ob_street_corner_satellite_004)
scene.collection.objects.link(ob_street_corner_satellite_005)

# ---- scene / render settings (as saved in the file)
scene.frame_start = 1; scene.frame_end = 250; scene.frame_set(1)
scene.render.engine = 'BLENDER_EEVEE_NEXT'
scene.cycles.sampling_pattern = 'TABULATED_SOBOL'
scene.view_settings.view_transform = 'Filmic'
bpy.context.view_layer.update()

# ---- added for rendering (the .blend has no active camera and no usable light): camera, sun
cam_auto = bpy.data.cameras.new('AutoCamera')
cam_auto.lens = 50.0
cam_auto.sensor_width = 36.0
cam_auto.clip_end = 3450.12
ob_auto_camera = bpy.data.objects.new('AutoCamera', cam_auto)
scene.collection.objects.link(ob_auto_camera)
ob_auto_camera.location = (196.589, -235.907, 152.659)
ob_auto_camera.rotation_euler = (1.09748, -7.21219e-08, 0.694738)
scene.camera = ob_auto_camera
light_auto_sun = bpy.data.lights.new('AutoSun', 'SUN')
light_auto_sun.energy = 3.0
light_auto_sun.angle = 0.0523599
ob_auto_sun = bpy.data.objects.new('AutoSun', light_auto_sun)
scene.collection.objects.link(ob_auto_sun)
ob_auto_sun.rotation_euler = (0.872665, 0.174533, 0.523599)
bpy.context.view_layer.update()
